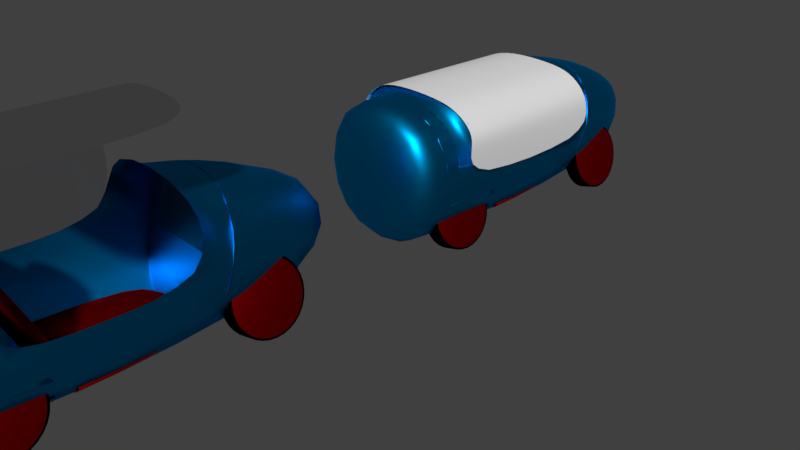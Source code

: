 # Source: capsule_1avecfauteuil.blend  (saved by Blender 2.79.0; exported with 4.5.12 LTS)
import bpy
from mathutils import Matrix  # noqa: F401  (used for matrix-valued properties, if any)

bpy.ops.wm.read_factory_settings(use_empty=True)
scene = bpy.context.scene
scene.name = 'Scene'

# ---- collections
col_collection_1 = bpy.data.collections.new('Collection 1'); scene.collection.children.link(col_collection_1)

# ---- materials (node trees are filled in below, after node groups)
mat_material_001 = bpy.data.materials.new('Material.001')
mat_material_001.alpha_threshold = 0.0
mat_material_001.diffuse_color = (0.008319, 0.4946, 0.8, 1.0)
mat_material_001.roughness = 0.5
mat_material = bpy.data.materials.new('Material')
mat_material.alpha_threshold = 0.0
mat_material.roughness = 0.5
mat_material_109 = bpy.data.materials.new('Material.109')
mat_material_109.alpha_threshold = 0.0
mat_material_109.diffuse_color = (0.0, 0.0, 0.0, 1.0)
mat_material_109.roughness = 0.5
mat_material_108 = bpy.data.materials.new('Material.108')
mat_material_108.alpha_threshold = 0.0
mat_material_108.diffuse_color = (0.0, 0.0, 0.0, 1.0)
mat_material_108.roughness = 0.5
mat_material_107 = bpy.data.materials.new('Material.107')
mat_material_107.alpha_threshold = 0.0
mat_material_107.diffuse_color = (0.0, 0.0, 0.0, 1.0)
mat_material_107.roughness = 0.5
mat_material_106 = bpy.data.materials.new('Material.106')
mat_material_106.alpha_threshold = 0.0
mat_material_106.diffuse_color = (0.0, 0.0, 0.0, 1.0)
mat_material_106.roughness = 0.5
mat_material_103 = bpy.data.materials.new('Material.103')
mat_material_103.alpha_threshold = 0.0
mat_material_103.diffuse_color = (1.0, 0.0, 0.001909, 1.0)
mat_material_103.specular_color = (1.0, 0.9492, 0.9587)
mat_material_103.roughness = 0.5
mat_material_101 = bpy.data.materials.new('Material.101')
mat_material_101.alpha_threshold = 0.0
mat_material_101.roughness = 0.5
mat_material_101.specular_intensity = 1.0
mat_material_009 = bpy.data.materials.new('Material.009')
mat_material_009.alpha_threshold = 0.0
mat_material_009.diffuse_color = (0.008319, 0.4946, 0.8, 1.0)
mat_material_009.roughness = 0.5
mat_material_012 = bpy.data.materials.new('Material.012')
mat_material_012.alpha_threshold = 0.0
mat_material_012.roughness = 0.5
mat_material_012.specular_intensity = 1.0
mat_material_008 = bpy.data.materials.new('Material.008')
mat_material_008.alpha_threshold = 0.0
mat_material_008.diffuse_color = (0.0, 0.0, 0.0, 1.0)
mat_material_008.roughness = 0.5
mat_material_007 = bpy.data.materials.new('Material.007')
mat_material_007.alpha_threshold = 0.0
mat_material_007.diffuse_color = (0.0, 0.0, 0.0, 1.0)
mat_material_007.roughness = 0.5
mat_material_006 = bpy.data.materials.new('Material.006')
mat_material_006.alpha_threshold = 0.0
mat_material_006.diffuse_color = (0.0, 0.0, 0.0, 1.0)
mat_material_006.roughness = 0.5
mat_material_005 = bpy.data.materials.new('Material.005')
mat_material_005.alpha_threshold = 0.0
mat_material_005.diffuse_color = (0.0, 0.0, 0.0, 1.0)
mat_material_005.roughness = 0.5
mat_material_004 = bpy.data.materials.new('Material.004')
mat_material_004.alpha_threshold = 0.0
mat_material_004.diffuse_color = (1.0, 0.0, 0.001909, 1.0)
mat_material_004.specular_color = (1.0, 0.9492, 0.9587)
mat_material_004.roughness = 0.5
mat_material_002 = bpy.data.materials.new('Material.002')
mat_material_002.alpha_threshold = 0.0
mat_material_002.roughness = 0.5

# ---- material node trees
mat_material_001.use_nodes = True; mat_material_001.node_tree.nodes.clear()
_N = mat_material_001.node_tree.nodes; _L = mat_material_001.node_tree.links
n0 = _N.new('ShaderNodeOutputMaterial'); n0.name = 'Material Output'; n0.location = (428, 259)
n1 = _N.new('ShaderNodeBsdfAnisotropic'); n1.name = 'Glossy BSDF.001'; n1.location = (-135, 134)
n1.distribution = 'GGX'
n1.inputs[0].default_value = (0.0, 0.3053, 0.8, 1.0)
n1.inputs[1].default_value = 0.4472
n2 = _N.new('ShaderNodeMixShader'); n2.name = 'Mix Shader'; n2.location = (109, 282)
n3 = _N.new('ShaderNodeLayerWeight'); n3.name = 'Layer Weight'; n3.location = (-117, 480)
n4 = _N.new('ShaderNodeBsdfAnisotropic'); n4.name = 'Glossy BSDF'; n4.location = (-125, 320)
n4.distribution = 'GGX'
n4.inputs[1].default_value = 0.4472
n5 = _N.new('ShaderNodeMix'); n5.name = 'Mix'; n5.location = (-414, 276)
n5.data_type = 'RGBA'
n5.inputs[0].default_value = 1.0
n5.inputs[6].default_value = (0.0, 0.01323, 0.5, 1.0)
n5.inputs[7].default_value = (0.0, 0.2356, 0.5, 1.0)
_L.new(n2.outputs[0], n0.inputs[0])
_L.new(n1.outputs[0], n2.inputs[2])
_L.new(n4.outputs[0], n2.inputs[1])
_L.new(n3.outputs[1], n2.inputs[0])
_L.new(n5.outputs[2], n4.inputs[0])
n0.is_active_output = True
mat_material.use_nodes = True; mat_material.node_tree.nodes.clear()
_N = mat_material.node_tree.nodes; _L = mat_material.node_tree.links
n0 = _N.new('ShaderNodeOutputMaterial'); n0.name = 'Material Output'; n0.location = (300, 300)
n1 = _N.new('ShaderNodeBsdfGlass'); n1.name = 'Glass BSDF'; n1.location = (10, 300)
n1.distribution = 'BECKMANN'
n1.inputs[0].default_value = (0.8, 0.8, 0.8, 1.0)
n1.inputs[1].default_value = 0.4472
n1.inputs[2].default_value = 1.45
_L.new(n1.outputs[0], n0.inputs[0])
n0.is_active_output = True
mat_material_103.use_nodes = True; mat_material_103.node_tree.nodes.clear()
_N = mat_material_103.node_tree.nodes; _L = mat_material_103.node_tree.links
n0 = _N.new('ShaderNodeOutputMaterial'); n0.name = 'Material Output'; n0.location = (300, 300)
n1 = _N.new('ShaderNodeLayerWeight'); n1.name = 'Layer Weight'; n1.location = (-123, 476)
n2 = _N.new('ShaderNodeMixShader'); n2.name = 'Mix Shader'; n2.location = (47, 253)
n3 = _N.new('ShaderNodeBsdfAnisotropic'); n3.name = 'Glossy BSDF'; n3.location = (-195, 283)
n3.distribution = 'GGX'
n3.inputs[1].default_value = 0.4472
n4 = _N.new('ShaderNodeBsdfAnisotropic'); n4.name = 'Glossy BSDF.001'; n4.location = (-183, 111)
n4.distribution = 'GGX'
n4.inputs[0].default_value = (1.0, 0.0, 0.0003677, 1.0)
n4.inputs[1].default_value = 0.4472
n5 = _N.new('ShaderNodeMix'); n5.name = 'Mix'; n5.location = (-459, 307)
n5.data_type = 'RGBA'
n5.inputs[6].default_value = (0.1056, 0.0, 0.001529, 1.0)
n5.inputs[7].default_value = (1.0, 0.0, 0.0, 1.0)
_L.new(n2.outputs[0], n0.inputs[0])
_L.new(n1.outputs[0], n2.inputs[0])
_L.new(n3.outputs[0], n2.inputs[1])
_L.new(n4.outputs[0], n2.inputs[2])
_L.new(n5.outputs[2], n3.inputs[0])
n0.is_active_output = True
mat_material_101.use_nodes = True; mat_material_101.node_tree.nodes.clear()
_N = mat_material_101.node_tree.nodes; _L = mat_material_101.node_tree.links
n0 = _N.new('ShaderNodeOutputMaterial'); n0.name = 'Material Output'; n0.location = (300, 300)
n1 = _N.new('ShaderNodeBsdfGlass'); n1.name = 'Glass BSDF'; n1.location = (10, 300)
n1.distribution = 'GGX'
n1.inputs[0].default_value = (0.8, 0.8, 0.8, 1.0)
n1.inputs[2].default_value = 1.417
_L.new(n1.outputs[0], n0.inputs[0])
n0.is_active_output = True
mat_material_009.use_nodes = True; mat_material_009.node_tree.nodes.clear()
_N = mat_material_009.node_tree.nodes; _L = mat_material_009.node_tree.links
n0 = _N.new('ShaderNodeOutputMaterial'); n0.name = 'Material Output'; n0.location = (428, 259)
n1 = _N.new('ShaderNodeBsdfAnisotropic'); n1.name = 'Glossy BSDF.001'; n1.location = (-135, 134)
n1.distribution = 'GGX'
n1.inputs[0].default_value = (0.0, 0.3053, 0.8, 1.0)
n1.inputs[1].default_value = 0.4472
n2 = _N.new('ShaderNodeMixShader'); n2.name = 'Mix Shader'; n2.location = (109, 282)
n3 = _N.new('ShaderNodeLayerWeight'); n3.name = 'Layer Weight'; n3.location = (-117, 480)
n4 = _N.new('ShaderNodeBsdfAnisotropic'); n4.name = 'Glossy BSDF'; n4.location = (-125, 320)
n4.distribution = 'GGX'
n4.inputs[1].default_value = 0.4472
n5 = _N.new('ShaderNodeMix'); n5.name = 'Mix'; n5.location = (-414, 276)
n5.data_type = 'RGBA'
n5.inputs[0].default_value = 1.0
n5.inputs[6].default_value = (0.0, 0.01323, 0.5, 1.0)
n5.inputs[7].default_value = (0.0, 0.2356, 0.5, 1.0)
_L.new(n2.outputs[0], n0.inputs[0])
_L.new(n1.outputs[0], n2.inputs[2])
_L.new(n4.outputs[0], n2.inputs[1])
_L.new(n3.outputs[1], n2.inputs[0])
_L.new(n5.outputs[2], n4.inputs[0])
n0.is_active_output = True
mat_material_004.use_nodes = True; mat_material_004.node_tree.nodes.clear()
_N = mat_material_004.node_tree.nodes; _L = mat_material_004.node_tree.links
n0 = _N.new('ShaderNodeOutputMaterial'); n0.name = 'Material Output'; n0.location = (300, 300)
n1 = _N.new('ShaderNodeLayerWeight'); n1.name = 'Layer Weight'; n1.location = (-123, 476)
n2 = _N.new('ShaderNodeMixShader'); n2.name = 'Mix Shader'; n2.location = (47, 253)
n3 = _N.new('ShaderNodeBsdfAnisotropic'); n3.name = 'Glossy BSDF'; n3.location = (-195, 283)
n3.distribution = 'GGX'
n3.inputs[1].default_value = 0.4472
n4 = _N.new('ShaderNodeBsdfAnisotropic'); n4.name = 'Glossy BSDF.001'; n4.location = (-183, 111)
n4.distribution = 'GGX'
n4.inputs[0].default_value = (1.0, 0.0, 0.0003677, 1.0)
n4.inputs[1].default_value = 0.4472
n5 = _N.new('ShaderNodeMix'); n5.name = 'Mix'; n5.location = (-459, 307)
n5.data_type = 'RGBA'
n5.inputs[6].default_value = (0.1056, 0.0, 0.001529, 1.0)
n5.inputs[7].default_value = (1.0, 0.0, 0.0, 1.0)
_L.new(n2.outputs[0], n0.inputs[0])
_L.new(n1.outputs[0], n2.inputs[0])
_L.new(n3.outputs[0], n2.inputs[1])
_L.new(n4.outputs[0], n2.inputs[2])
_L.new(n5.outputs[2], n3.inputs[0])
n0.is_active_output = True
mat_material_002.use_nodes = True; mat_material_002.node_tree.nodes.clear()
_N = mat_material_002.node_tree.nodes; _L = mat_material_002.node_tree.links
n0 = _N.new('ShaderNodeOutputMaterial'); n0.name = 'Material Output'; n0.location = (300, 300)
n1 = _N.new('ShaderNodeBsdfGlass'); n1.name = 'Glass BSDF'; n1.location = (10, 300)
n1.distribution = 'BECKMANN'
n1.inputs[0].default_value = (0.8, 0.8, 0.8, 1.0)
n1.inputs[1].default_value = 0.4472
n1.inputs[2].default_value = 1.45
_L.new(n1.outputs[0], n0.inputs[0])
n0.is_active_output = True

# ---- world
world_world = bpy.data.worlds.new('World'); scene.world = world_world
world_world.use_nodes = True; world_world.node_tree.nodes.clear()
_N = world_world.node_tree.nodes; _L = world_world.node_tree.links
n0 = _N.new('ShaderNodeOutputWorld'); n0.name = 'World Output'; n0.location = (300, 300)
n1 = _N.new('ShaderNodeBackground'); n1.name = 'Background'; n1.location = (10, 300)
n1.inputs[0].default_value = (0.05088, 0.05088, 0.05088, 1.0)
_L.new(n1.outputs[0], n0.inputs[0])
n0.is_active_output = True
world_world.color = (0.05088, 0.05088, 0.05088)
world_world.use_sun_shadow = False
world_world.sun_shadow_jitter_overblur = 0.0
world_world.cycles.sampling_method = 'MANUAL'

# ---- cameras
cam_camera = bpy.data.cameras.new('Camera')
cam_camera.clip_end = 100.0
cam_camera.lens = 35.0
cam_camera.sensor_width = 32.0
cam_camera.sensor_height = 18.0
cam_camera.ortho_scale = 7.314
cam_camera.dof.focus_distance = 0.0

# ---- meshes
me_cube_001 = bpy.data.meshes.new('Cube.001')
me_cube_001.from_pydata([(-1.0, 0.8254, -1.0), (1.0, 0.8254, -1.0), (-1.0, -1.0, -1.0), (-1.0, -1.0, 1.0), (1.0, -1.0, -1.0), (1.0, -1.0, 1.0), (0.765, 4.278, 0.5204), (0.765, 4.278, -1.01), (-0.765, 4.278, 0.5204), (-0.765, 4.278, -1.01), (-1.0, -0.5617, 1.0), (1.0, -0.5617, 1.0), (-1.0, -0.5617, -1.0), (1.0, -0.5617, -1.0), (1.0, 0.8254, 0.1319), (1.0, -0.1075, 1.0), (-1.0, 0.8254, 0.08561), (-1.009, 2.043, 1.003), (-1.023, -0.09794, 0.9734), (1.0, 2.02, 1.0), (1.0, 2.02, 0.1139), (1.0, -0.109, 0.1378), (-1.0, 2.046, 0.1014), (-1.0, -0.1027, 0.1079), (1.0, 2.02, 1.0), (-1.009, 2.043, 1.003)], [], [(13, 4, 5, 11), (12, 10, 3, 2), (11, 5, 3, 10), (7, 9, 0, 1), (13, 12, 2, 4), (4, 2, 3, 5), (9, 7, 6, 8), (24, 19, 17, 25), (9, 8, 25, 17, 22, 16, 0), (7, 1, 14, 20, 19, 24, 6), (1, 0, 12, 13), (0, 16, 23, 18, 10, 12), (1, 13, 11, 15, 21, 14), (18, 15, 11, 10), (6, 24, 25, 8)])
me_cube_001.polygons.foreach_set('use_smooth', [True] * 15)
_uv = me_cube_001.uv_layers.new(name='UVMap')
_uv.uv.foreach_set('vector', [0.0, 0.0, 0.0, 0.0, 0.0, 0.0, 0.0, 0.0, 0.0, 0.0, 0.0, 0.0, 0.0, 0.0, 0.0, 0.0, 0.0, 0.0, 0.0, 0.0, 0.0, 0.0, 0.0, 0.0, 0.0, 0.0, 0.0, 0.0, 0.0, 0.0, 0.0, 0.0, 0.0, 0.0, 0.0, 0.0, 0.0, 0.0, 0.0, 0.0, 0.0, 0.0, 0.0, 0.0, 0.0, 0.0, 0.0, 0.0, 0.0, 0.0, 0.0, 0.0, 0.0, 0.0, 0.0, 0.0, 0.0, 0.0, 0.0, 0.0, 0.0, 0.0, 0.0, 0.0, 0.0, 0.0, 0.0, 0.0, 0.0, 0.0, 0.0, 0.0, 0.0, 0.0, 0.0, 0.0, 0.0, 0.0, 0.0, 0.0, 0.0, 0.0, 0.0, 0.0, 0.0, 0.0, 0.0, 0.0, 0.0, 0.0, 0.0, 0.0, 0.0, 0.0, 0.0, 0.0, 0.0, 0.0, 0.0, 0.0, 0.0, 0.0, 0.0, 0.0, 0.0, 0.0, 0.0, 0.0, 0.0, 0.0, 0.0, 0.0, 0.0, 0.0, 0.0, 0.0, 0.0, 0.0, 0.0, 0.0, 0.0, 0.0, 0.0, 0.0, 0.0, 0.0, 0.0, 0.0, 0.0, 0.0, 0.0, 0.0, 0.0, 0.0, 0.0, 0.0, 0.0, 0.0, 0.0, 0.0])
me_cube_001.materials.append(mat_material_001)
me_cube_001.use_remesh_preserve_volume = False
me_cube_001.use_remesh_preserve_attributes = False
me_cube_001.use_mirror_vertex_groups = False
me_cube_001.update()
me_cube_003 = bpy.data.meshes.new('Cube.003')
me_cube_003.from_pydata([(-1.0, -1.0, -1.0), (-1.0, -1.0, 1.0), (-1.0, 1.0, -1.0), (-1.0, 1.0, 1.0), (1.0, -1.0, -1.0), (1.0, -1.0, 1.0), (1.0, 1.0, -1.0), (1.0, 1.0, 1.0)], [], [(0, 1, 3, 2), (2, 3, 7, 6), (6, 7, 5, 4), (4, 5, 1, 0), (2, 6, 4, 0), (7, 3, 1, 5)])
me_cube_003.materials.append(mat_material)
me_cube_003.use_remesh_preserve_volume = False
me_cube_003.use_remesh_preserve_attributes = False
me_cube_003.use_mirror_vertex_groups = False
me_cube_003.update()
me_cylinder_001 = bpy.data.meshes.new('Cylinder.001')
me_cylinder_001.from_pydata([(-0.008018, 0.9251, 0.9667), (-0.01452, 0.9633, 1.01), (0.3953, 0.8881, 0.981), (0.3821, 0.9262, 1.005), (0.7069, 0.7205, 0.9527), (0.7662, 0.7463, 1.008), (0.9237, 0.3961, 0.9527), (0.9938, 0.425, 0.9914), (0.9998, 0.01337, 0.9527), (1.109, 0.01692, 1.007), (0.9237, -0.3693, 0.9527), (1.026, -0.3956, 0.9621), (0.7069, -0.6756, 0.8832), (0.8429, -0.8477, 0.9468), (0.3825, -0.9105, 0.9527), (0.4104, -1.006, 0.9567), (-0.000214, -0.9866, 0.9527), (1.51e-07, -1.0, 1.0), (-0.3829, -0.9105, 0.9527), (-0.4981, -1.042, 1.025), (-0.7073, -0.6937, 0.9527), (-0.8132, -0.7928, 0.988), (-0.9241, -0.3693, 0.9527), (-0.9711, -0.3942, 0.9739), (-1.0, 0.01337, 0.9527), (-1.035, -0.0008703, 0.9788), (-0.9241, 0.3961, 0.9527), (-0.9479, 0.3843, 0.9853), (-0.7073, 0.7205, 0.9527), (-0.7196, 0.7314, 0.992), (-0.388, 0.8717, 0.9706), (-0.3884, 0.9063, 1.005), (-0.5347, -0.8091, 0.9527), (-0.6913, -0.9926, 1.002), (-0.8353, -0.5387, 0.9516), (-0.9116, -0.6013, 0.9806), (-0.9744, -0.1945, 0.9536), (-1.013, -0.2117, 0.9774), (-0.9667, 0.2232, 0.9475), (-0.9957, 0.2102, 0.9769), (-0.8224, 0.5906, 0.9425), (-0.8402, 0.5907, 0.9785), (-0.5493, 0.827, 0.9552), (-0.5555, 0.8501, 0.992), (-0.2185, 0.9232, 0.9573), (-0.2204, 0.9417, 1.0), (0.1974, 0.9372, 0.9695), (0.1891, 0.9579, 1.007), (0.5813, 0.8252, 0.9675), (0.6098, 0.846, 0.9981), (0.8201, 0.5489, 0.9613), (0.9076, 0.5892, 1.012), (0.9705, 0.2224, 0.9556), (1.057, 0.2357, 0.9915), (0.9737, -0.1997, 0.9592), (1.073, -0.2077, 0.9846), (0.8151, -0.5226, 0.9179), (0.9376, -0.6261, 0.9581), (-0.2336, -1.102, 0.9394), (-0.2543, -1.131, 0.9853)], [], [(46, 47, 3, 2), (48, 49, 5, 4), (50, 51, 7, 6), (52, 53, 9, 8), (54, 55, 11, 10), (56, 57, 13, 12), (12, 13, 15, 14), (14, 15, 17, 16), (58, 59, 19, 18), (32, 33, 21, 20), (34, 35, 23, 22), (36, 37, 25, 24), (38, 39, 27, 26), (40, 41, 29, 28), (3, 47, 1, 45, 31, 43, 29, 41, 27, 39, 25, 37, 23, 35, 21, 33, 19, 59, 17, 15, 13, 57, 11, 55, 9, 53, 7, 51, 5, 49), (42, 43, 31, 30), (44, 45, 1, 0), (0, 46, 2, 48, 4, 50, 6, 52, 8, 54, 10, 56, 12, 14, 16, 58, 18, 32, 20, 34, 22, 36, 24, 38, 26, 40, 28, 42, 30, 44), (18, 19, 33, 32), (20, 21, 35, 34), (22, 23, 37, 36), (24, 25, 39, 38), (26, 27, 41, 40), (28, 29, 43, 42), (30, 31, 45, 44), (0, 1, 47, 46), (2, 3, 49, 48), (4, 5, 51, 50), (6, 7, 53, 52), (8, 9, 55, 54), (10, 11, 57, 56), (16, 17, 59, 58)])
me_cylinder_001.materials.append(mat_material_001)
me_cylinder_001.use_remesh_preserve_volume = False
me_cylinder_001.use_remesh_preserve_attributes = False
me_cylinder_001.use_mirror_vertex_groups = False
me_cylinder_001.update()
me_cube = bpy.data.meshes.new('Cube')
me_cube.from_pydata([(-5.843, 1.334, -1.456), (-6.662, -0.9622, 1.197), (-5.822, -0.9622, 1.197), (-6.878, 0.3738, 1.197), (-1.921, -0.9622, 1.197), (-1.704, 0.309, 1.197), (-6.124, -0.9622, -0.1626), (-6.665, 1.153, -0.3814), (-1.913, 1.263, -0.3687), (-1.905, -0.963, -0.1556), (-6.264, 1.368, -1.125), (-6.264, 0.5577, 1.197), (-6.264, -0.9622, -0.8034), (-6.264, -0.9622, 1.197), (-6.28, -0.9622, -0.1626), (-6.454, 1.236, -0.844), (-2.324, 0.5577, 1.197), (-2.324, -0.9622, -0.8034), (-2.106, 1.295, -0.7737), (-2.324, 1.368, -1.125), (-2.324, -0.9622, 1.197), (-2.34, -0.9622, -0.1626), (-5.838, -0.9622, -0.1626), (-5.822, 0.5577, 1.197), (-5.822, -0.9622, -0.8034), (-5.899, 1.215, -0.5452), (-2.717, -0.9622, -0.1626), (-2.7, -0.9622, 1.197), (-2.755, 1.4, -1.51), (-2.7, 0.5577, 1.197), (-2.7, -0.9622, -0.8034), (-2.721, 1.263, -0.3926)], [], [(6, 1, 3, 7), (18, 16, 5, 8), (8, 5, 4, 9), (14, 13, 1, 6), (11, 3, 1, 13), (15, 11, 23, 25), (10, 15, 25, 0), (10, 0, 24, 12), (24, 22, 14, 12), (23, 11, 13, 2), (26, 27, 2, 22), (22, 2, 13, 14), (7, 3, 11, 15), (9, 4, 20, 21), (5, 16, 20, 4), (28, 31, 18, 19), (28, 19, 17, 30), (31, 29, 16, 18), (29, 23, 2, 27), (30, 26, 22, 24), (17, 21, 26, 30), (16, 29, 27, 20), (25, 23, 29, 31), (0, 28, 30, 24), (0, 25, 31, 28), (21, 20, 27, 26)])
me_cube.polygons.foreach_set('use_smooth', [True] * 26)
me_cube.materials.append(mat_material_001)
me_cube.use_remesh_preserve_volume = False
me_cube.use_remesh_preserve_attributes = False
me_cube.use_mirror_vertex_groups = False
me_cube.update()
me_cylinder = bpy.data.meshes.new('Cylinder')
me_cylinder.from_pydata([(0.0, 1.0, -1.0), (0.0, 0.9828, -0.7782), (0.4659, 0.9383, -0.905), (0.4158, 0.929, -0.6948), (0.7867, 0.7522, -0.9258), (0.77, 0.7323, -0.7214), (1.004, 0.4042, -0.9462), (0.9842, 0.414, -0.7161), (1.058, 0.0003216, -0.9746), (1.058, 0.0003216, -0.7531), (0.9239, -0.3827, -1.0), (0.9239, -0.3827, -0.7784), (0.7071, -0.7071, -1.0), (0.7071, -0.7071, -0.7784), (0.3827, -0.9239, -1.0), (0.3827, -0.9239, -0.7784), (1.51e-07, -1.0, -1.0), (1.51e-07, -1.0, -0.7784), (-0.3827, -0.9239, -1.0), (-0.3827, -0.9239, -0.7784), (-0.7071, -0.7071, -1.0), (-0.7071, -0.7071, -0.7784), (-0.9239, -0.3827, -1.0), (-0.9239, -0.3827, -0.7784), (-1.0, 1.192e-08, -1.0), (-1.0, 1.192e-08, -0.7784), (-0.9425, 0.3878, -0.9948), (-0.9239, 0.3827, -0.7784), (-0.7493, 0.7364, -0.9809), (-0.7071, 0.7071, -0.7784), (-0.4151, 0.9389, -0.9902), (-0.3827, 0.9239, -0.7784), (0.0, 1.0, -1.0), (0.4659, 0.9282, -0.9049), (0.7867, 0.7522, -0.9258), (1.006, 0.4042, -0.9462), (1.058, 0.0003216, -0.9746), (0.9239, -0.3827, -1.0), (0.7071, -0.7071, -1.0), (0.3827, -0.9239, -1.0), (1.51e-07, -1.0, -1.0), (-0.3827, -0.9239, -1.0), (-0.7071, -0.7071, -1.0), (-0.9239, -0.3827, -1.0), (-1.0, 1.192e-08, -1.0), (-0.9425, 0.3878, -0.9948), (-0.7493, 0.7364, -0.9809), (-0.4151, 0.9389, -0.9902), (0.9123, 0.5944, -0.9162), (0.894, 0.5893, -0.6989), (0.9133, 0.5944, -0.9162), (0.6405, 0.8593, -0.9009), (0.608, 0.8476, -0.6937), (0.6307, 0.8632, -0.8999), (0.2362, 0.9954, -0.9382), (0.2112, 0.9554, -0.7219), (0.2362, 0.9954, -0.9382), (-0.2134, 0.9933, -0.9852), (-0.197, 0.9522, -0.7682), (-0.2134, 0.9933, -0.9852), (-0.6044, 0.8552, -0.9762), (-0.5669, 0.8328, -0.7692), (-0.6044, 0.8552, -0.9762), (-0.8595, 0.5815, -0.9849), (-0.8289, 0.5641, -0.7756), (-0.8595, 0.5815, -0.9849), (1.053, 0.253, -0.9364), (1.04, 0.2591, -0.7095), (1.038, 0.253, -0.9364), (-0.9764, 0.2517, -0.9968), (-0.9648, 0.2485, -0.7784), (-0.9764, 0.2517, -0.9968)], [], [(56, 55, 3, 33), (53, 52, 5, 34), (50, 49, 7, 35), (68, 67, 9, 36), (36, 9, 11, 37), (37, 11, 13, 38), (38, 13, 15, 39), (39, 15, 17, 40), (40, 17, 19, 41), (41, 19, 21, 42), (42, 21, 23, 43), (43, 23, 25, 44), (71, 70, 27, 45), (65, 64, 29, 46), (3, 55, 1, 58, 31, 61, 29, 64, 27, 70, 25, 23, 21, 19, 17, 15, 13, 11, 9, 67, 7, 49, 5, 52), (62, 61, 31, 47), (59, 58, 1, 32), (0, 54, 2, 51, 4, 48, 6, 66, 8, 10, 12, 14, 16, 18, 20, 22, 24, 69, 26, 63, 28, 60, 30, 57), (57, 59, 32, 0), (60, 62, 47, 30), (63, 65, 46, 28), (69, 71, 45, 26), (22, 43, 44, 24), (20, 42, 43, 22), (18, 41, 42, 20), (16, 40, 41, 18), (14, 39, 40, 16), (12, 38, 39, 14), (10, 37, 38, 12), (8, 36, 37, 10), (66, 68, 36, 8), (48, 50, 35, 6), (51, 53, 34, 4), (54, 56, 33, 2), (4, 34, 50, 48), (34, 5, 49, 50), (2, 33, 53, 51), (33, 3, 52, 53), (0, 32, 56, 54), (32, 1, 55, 56), (30, 47, 59, 57), (47, 31, 58, 59), (28, 46, 62, 60), (46, 29, 61, 62), (26, 45, 65, 63), (45, 27, 64, 65), (6, 35, 68, 66), (35, 7, 67, 68), (24, 44, 71, 69), (44, 25, 70, 71)])
me_cylinder.materials.append(mat_material_001)
me_cylinder.use_remesh_preserve_volume = False
me_cylinder.use_remesh_preserve_attributes = False
me_cylinder.use_mirror_vertex_groups = False
me_cylinder.update()
me_cylinder_087 = bpy.data.meshes.new('Cylinder.087')
me_cylinder_087.from_pydata([(1.192e-06, 1.0, -1.0), (1.192e-06, 1.0, 1.0), (0.1951, 0.9808, -1.0), (0.1951, 0.9808, 1.0), (0.3827, 0.9239, -1.0), (0.3827, 0.9239, 1.0), (0.5556, 0.8315, -1.0), (0.5556, 0.8315, 1.0), (0.7071, 0.7071, -1.0), (0.7071, 0.7071, 1.0), (0.8315, 0.5556, -1.0), (0.8315, 0.5556, 1.0), (0.9239, 0.3827, -1.0), (0.9239, 0.3827, 1.0), (0.9808, 0.1951, -1.0), (0.9808, 0.1951, 1.0), (1.0, -1.192e-07, -1.0), (1.0, -1.192e-07, 1.0), (0.9808, -0.1951, -1.0), (0.9808, -0.1951, 1.0), (0.9239, -0.3827, -1.0), (0.9239, -0.3827, 1.0), (0.8315, -0.5556, -1.0), (0.8315, -0.5556, 1.0), (0.7071, -0.7071, -1.0), (0.7071, -0.7071, 1.0), (0.5556, -0.8315, -1.0), (0.5556, -0.8315, 1.0), (0.3827, -0.9239, -1.0), (0.3827, -0.9239, 1.0), (0.1951, -0.9808, -1.0), (0.1951, -0.9808, 1.0), (1.192e-06, -1.0, -1.0), (1.192e-06, -1.0, 1.0), (-0.1951, -0.9808, -1.0), (-0.1951, -0.9808, 1.0), (-0.3827, -0.9239, -1.0), (-0.3827, -0.9239, 1.0), (-0.5556, -0.8315, -1.0), (-0.5556, -0.8315, 1.0), (-0.7071, -0.7071, -1.0), (-0.7071, -0.7071, 1.0), (-0.8315, -0.5556, -1.0), (-0.8315, -0.5556, 1.0), (-0.9239, -0.3827, -1.0), (-0.9239, -0.3827, 1.0), (-0.9808, -0.1951, -1.0), (-0.9808, -0.1951, 1.0), (-1.0, 8.345e-07, -1.0), (-1.0, 8.345e-07, 1.0), (-0.9808, 0.1951, -1.0), (-0.9808, 0.1951, 1.0), (-0.9239, 0.3827, -1.0), (-0.9239, 0.3827, 1.0), (-0.8315, 0.5556, -1.0), (-0.8315, 0.5556, 1.0), (-0.7071, 0.7071, -1.0), (-0.7071, 0.7071, 1.0), (-0.5556, 0.8315, -1.0), (-0.5556, 0.8315, 1.0), (-0.3827, 0.9239, -1.0), (-0.3827, 0.9239, 1.0), (-0.1951, 0.9808, -1.0), (-0.1951, 0.9808, 1.0)], [], [(0, 1, 3, 2), (2, 3, 5, 4), (4, 5, 7, 6), (6, 7, 9, 8), (8, 9, 11, 10), (10, 11, 13, 12), (12, 13, 15, 14), (14, 15, 17, 16), (16, 17, 19, 18), (18, 19, 21, 20), (20, 21, 23, 22), (22, 23, 25, 24), (24, 25, 27, 26), (26, 27, 29, 28), (28, 29, 31, 30), (30, 31, 33, 32), (32, 33, 35, 34), (34, 35, 37, 36), (36, 37, 39, 38), (38, 39, 41, 40), (40, 41, 43, 42), (42, 43, 45, 44), (44, 45, 47, 46), (46, 47, 49, 48), (48, 49, 51, 50), (50, 51, 53, 52), (52, 53, 55, 54), (54, 55, 57, 56), (56, 57, 59, 58), (58, 59, 61, 60), (3, 1, 63, 61, 59, 57, 55, 53, 51, 49, 47, 45, 43, 41, 39, 37, 35, 33, 31, 29, 27, 25, 23, 21, 19, 17, 15, 13, 11, 9, 7, 5), (60, 61, 63, 62), (62, 63, 1, 0), (0, 2, 4, 6, 8, 10, 12, 14, 16, 18, 20, 22, 24, 26, 28, 30, 32, 34, 36, 38, 40, 42, 44, 46, 48, 50, 52, 54, 56, 58, 60, 62)])
me_cylinder_087.polygons.foreach_set('use_smooth', [True] * 34)
me_cylinder_087.materials.append(mat_material_109)
me_cylinder_087.use_remesh_preserve_volume = False
me_cylinder_087.use_remesh_preserve_attributes = False
me_cylinder_087.use_mirror_vertex_groups = False
me_cylinder_087.update()
me_cylinder_086 = bpy.data.meshes.new('Cylinder.086')
me_cylinder_086.from_pydata([(1.192e-06, 1.0, -1.0), (1.192e-06, 1.0, 1.0), (0.1951, 0.9808, -1.0), (0.1951, 0.9808, 1.0), (0.3827, 0.9239, -1.0), (0.3827, 0.9239, 1.0), (0.5556, 0.8315, -1.0), (0.5556, 0.8315, 1.0), (0.7071, 0.7071, -1.0), (0.7071, 0.7071, 1.0), (0.8315, 0.5556, -1.0), (0.8315, 0.5556, 1.0), (0.9239, 0.3827, -1.0), (0.9239, 0.3827, 1.0), (0.9808, 0.1951, -1.0), (0.9808, 0.1951, 1.0), (1.0, -1.192e-07, -1.0), (1.0, -1.192e-07, 1.0), (0.9808, -0.1951, -1.0), (0.9808, -0.1951, 1.0), (0.9239, -0.3827, -1.0), (0.9239, -0.3827, 1.0), (0.8315, -0.5556, -1.0), (0.8315, -0.5556, 1.0), (0.7071, -0.7071, -1.0), (0.7071, -0.7071, 1.0), (0.5556, -0.8315, -1.0), (0.5556, -0.8315, 1.0), (0.3827, -0.9239, -1.0), (0.3827, -0.9239, 1.0), (0.1951, -0.9808, -1.0), (0.1951, -0.9808, 1.0), (1.192e-06, -1.0, -1.0), (1.192e-06, -1.0, 1.0), (-0.1951, -0.9808, -1.0), (-0.1951, -0.9808, 1.0), (-0.3827, -0.9239, -1.0), (-0.3827, -0.9239, 1.0), (-0.5556, -0.8315, -1.0), (-0.5556, -0.8315, 1.0), (-0.7071, -0.7071, -1.0), (-0.7071, -0.7071, 1.0), (-0.8315, -0.5556, -1.0), (-0.8315, -0.5556, 1.0), (-0.9239, -0.3827, -1.0), (-0.9239, -0.3827, 1.0), (-0.9808, -0.1951, -1.0), (-0.9808, -0.1951, 1.0), (-1.0, 8.345e-07, -1.0), (-1.0, 8.345e-07, 1.0), (-0.9808, 0.1951, -1.0), (-0.9808, 0.1951, 1.0), (-0.9239, 0.3827, -1.0), (-0.9239, 0.3827, 1.0), (-0.8315, 0.5556, -1.0), (-0.8315, 0.5556, 1.0), (-0.7071, 0.7071, -1.0), (-0.7071, 0.7071, 1.0), (-0.5556, 0.8315, -1.0), (-0.5556, 0.8315, 1.0), (-0.3827, 0.9239, -1.0), (-0.3827, 0.9239, 1.0), (-0.1951, 0.9808, -1.0), (-0.1951, 0.9808, 1.0)], [], [(0, 1, 3, 2), (2, 3, 5, 4), (4, 5, 7, 6), (6, 7, 9, 8), (8, 9, 11, 10), (10, 11, 13, 12), (12, 13, 15, 14), (14, 15, 17, 16), (16, 17, 19, 18), (18, 19, 21, 20), (20, 21, 23, 22), (22, 23, 25, 24), (24, 25, 27, 26), (26, 27, 29, 28), (28, 29, 31, 30), (30, 31, 33, 32), (32, 33, 35, 34), (34, 35, 37, 36), (36, 37, 39, 38), (38, 39, 41, 40), (40, 41, 43, 42), (42, 43, 45, 44), (44, 45, 47, 46), (46, 47, 49, 48), (48, 49, 51, 50), (50, 51, 53, 52), (52, 53, 55, 54), (54, 55, 57, 56), (56, 57, 59, 58), (58, 59, 61, 60), (3, 1, 63, 61, 59, 57, 55, 53, 51, 49, 47, 45, 43, 41, 39, 37, 35, 33, 31, 29, 27, 25, 23, 21, 19, 17, 15, 13, 11, 9, 7, 5), (60, 61, 63, 62), (62, 63, 1, 0), (0, 2, 4, 6, 8, 10, 12, 14, 16, 18, 20, 22, 24, 26, 28, 30, 32, 34, 36, 38, 40, 42, 44, 46, 48, 50, 52, 54, 56, 58, 60, 62)])
me_cylinder_086.polygons.foreach_set('use_smooth', [True] * 34)
me_cylinder_086.materials.append(mat_material_108)
me_cylinder_086.use_remesh_preserve_volume = False
me_cylinder_086.use_remesh_preserve_attributes = False
me_cylinder_086.use_mirror_vertex_groups = False
me_cylinder_086.update()
me_cylinder_085 = bpy.data.meshes.new('Cylinder.085')
me_cylinder_085.from_pydata([(1.192e-06, 1.0, -1.0), (1.192e-06, 1.0, 1.0), (0.1951, 0.9808, -1.0), (0.1951, 0.9808, 1.0), (0.3827, 0.9239, -1.0), (0.3827, 0.9239, 1.0), (0.5556, 0.8315, -1.0), (0.5556, 0.8315, 1.0), (0.7071, 0.7071, -1.0), (0.7071, 0.7071, 1.0), (0.8315, 0.5556, -1.0), (0.8315, 0.5556, 1.0), (0.9239, 0.3827, -1.0), (0.9239, 0.3827, 1.0), (0.9808, 0.1951, -1.0), (0.9808, 0.1951, 1.0), (1.0, -1.192e-07, -1.0), (1.0, -1.192e-07, 1.0), (0.9808, -0.1951, -1.0), (0.9808, -0.1951, 1.0), (0.9239, -0.3827, -1.0), (0.9239, -0.3827, 1.0), (0.8315, -0.5556, -1.0), (0.8315, -0.5556, 1.0), (0.7071, -0.7071, -1.0), (0.7071, -0.7071, 1.0), (0.5556, -0.8315, -1.0), (0.5556, -0.8315, 1.0), (0.3827, -0.9239, -1.0), (0.3827, -0.9239, 1.0), (0.1951, -0.9808, -1.0), (0.1951, -0.9808, 1.0), (1.192e-06, -1.0, -1.0), (1.192e-06, -1.0, 1.0), (-0.1951, -0.9808, -1.0), (-0.1951, -0.9808, 1.0), (-0.3827, -0.9239, -1.0), (-0.3827, -0.9239, 1.0), (-0.5556, -0.8315, -1.0), (-0.5556, -0.8315, 1.0), (-0.7071, -0.7071, -1.0), (-0.7071, -0.7071, 1.0), (-0.8315, -0.5556, -1.0), (-0.8315, -0.5556, 1.0), (-0.9239, -0.3827, -1.0), (-0.9239, -0.3827, 1.0), (-0.9808, -0.1951, -1.0), (-0.9808, -0.1951, 1.0), (-1.0, 8.345e-07, -1.0), (-1.0, 8.345e-07, 1.0), (-0.9808, 0.1951, -1.0), (-0.9808, 0.1951, 1.0), (-0.9239, 0.3827, -1.0), (-0.9239, 0.3827, 1.0), (-0.8315, 0.5556, -1.0), (-0.8315, 0.5556, 1.0), (-0.7071, 0.7071, -1.0), (-0.7071, 0.7071, 1.0), (-0.5556, 0.8315, -1.0), (-0.5556, 0.8315, 1.0), (-0.3827, 0.9239, -1.0), (-0.3827, 0.9239, 1.0), (-0.1951, 0.9808, -1.0), (-0.1951, 0.9808, 1.0)], [], [(0, 1, 3, 2), (2, 3, 5, 4), (4, 5, 7, 6), (6, 7, 9, 8), (8, 9, 11, 10), (10, 11, 13, 12), (12, 13, 15, 14), (14, 15, 17, 16), (16, 17, 19, 18), (18, 19, 21, 20), (20, 21, 23, 22), (22, 23, 25, 24), (24, 25, 27, 26), (26, 27, 29, 28), (28, 29, 31, 30), (30, 31, 33, 32), (32, 33, 35, 34), (34, 35, 37, 36), (36, 37, 39, 38), (38, 39, 41, 40), (40, 41, 43, 42), (42, 43, 45, 44), (44, 45, 47, 46), (46, 47, 49, 48), (48, 49, 51, 50), (50, 51, 53, 52), (52, 53, 55, 54), (54, 55, 57, 56), (56, 57, 59, 58), (58, 59, 61, 60), (3, 1, 63, 61, 59, 57, 55, 53, 51, 49, 47, 45, 43, 41, 39, 37, 35, 33, 31, 29, 27, 25, 23, 21, 19, 17, 15, 13, 11, 9, 7, 5), (60, 61, 63, 62), (62, 63, 1, 0), (0, 2, 4, 6, 8, 10, 12, 14, 16, 18, 20, 22, 24, 26, 28, 30, 32, 34, 36, 38, 40, 42, 44, 46, 48, 50, 52, 54, 56, 58, 60, 62)])
me_cylinder_085.polygons.foreach_set('use_smooth', [True] * 34)
me_cylinder_085.materials.append(mat_material_107)
me_cylinder_085.use_remesh_preserve_volume = False
me_cylinder_085.use_remesh_preserve_attributes = False
me_cylinder_085.use_mirror_vertex_groups = False
me_cylinder_085.update()
me_cylinder_084 = bpy.data.meshes.new('Cylinder.084')
me_cylinder_084.from_pydata([(1.192e-06, 1.0, -1.0), (1.192e-06, 1.0, 1.0), (0.1951, 0.9808, -1.0), (0.1951, 0.9808, 1.0), (0.3827, 0.9239, -1.0), (0.3827, 0.9239, 1.0), (0.5556, 0.8315, -1.0), (0.5556, 0.8315, 1.0), (0.7071, 0.7071, -1.0), (0.7071, 0.7071, 1.0), (0.8315, 0.5556, -1.0), (0.8315, 0.5556, 1.0), (0.9239, 0.3827, -1.0), (0.9239, 0.3827, 1.0), (0.9808, 0.1951, -1.0), (0.9808, 0.1951, 1.0), (1.0, -1.192e-07, -1.0), (1.0, -1.192e-07, 1.0), (0.9808, -0.1951, -1.0), (0.9808, -0.1951, 1.0), (0.9239, -0.3827, -1.0), (0.9239, -0.3827, 1.0), (0.8315, -0.5556, -1.0), (0.8315, -0.5556, 1.0), (0.7071, -0.7071, -1.0), (0.7071, -0.7071, 1.0), (0.5556, -0.8315, -1.0), (0.5556, -0.8315, 1.0), (0.3827, -0.9239, -1.0), (0.3827, -0.9239, 1.0), (0.1951, -0.9808, -1.0), (0.1951, -0.9808, 1.0), (1.192e-06, -1.0, -1.0), (1.192e-06, -1.0, 1.0), (-0.1951, -0.9808, -1.0), (-0.1951, -0.9808, 1.0), (-0.3827, -0.9239, -1.0), (-0.3827, -0.9239, 1.0), (-0.5556, -0.8315, -1.0), (-0.5556, -0.8315, 1.0), (-0.7071, -0.7071, -1.0), (-0.7071, -0.7071, 1.0), (-0.8315, -0.5556, -1.0), (-0.8315, -0.5556, 1.0), (-0.9239, -0.3827, -1.0), (-0.9239, -0.3827, 1.0), (-0.9808, -0.1951, -1.0), (-0.9808, -0.1951, 1.0), (-1.0, 8.345e-07, -1.0), (-1.0, 8.345e-07, 1.0), (-0.9808, 0.1951, -1.0), (-0.9808, 0.1951, 1.0), (-0.9239, 0.3827, -1.0), (-0.9239, 0.3827, 1.0), (-0.8315, 0.5556, -1.0), (-0.8315, 0.5556, 1.0), (-0.7071, 0.7071, -1.0), (-0.7071, 0.7071, 1.0), (-0.5556, 0.8315, -1.0), (-0.5556, 0.8315, 1.0), (-0.3827, 0.9239, -1.0), (-0.3827, 0.9239, 1.0), (-0.1951, 0.9808, -1.0), (-0.1951, 0.9808, 1.0)], [], [(0, 1, 3, 2), (2, 3, 5, 4), (4, 5, 7, 6), (6, 7, 9, 8), (8, 9, 11, 10), (10, 11, 13, 12), (12, 13, 15, 14), (14, 15, 17, 16), (16, 17, 19, 18), (18, 19, 21, 20), (20, 21, 23, 22), (22, 23, 25, 24), (24, 25, 27, 26), (26, 27, 29, 28), (28, 29, 31, 30), (30, 31, 33, 32), (32, 33, 35, 34), (34, 35, 37, 36), (36, 37, 39, 38), (38, 39, 41, 40), (40, 41, 43, 42), (42, 43, 45, 44), (44, 45, 47, 46), (46, 47, 49, 48), (48, 49, 51, 50), (50, 51, 53, 52), (52, 53, 55, 54), (54, 55, 57, 56), (56, 57, 59, 58), (58, 59, 61, 60), (3, 1, 63, 61, 59, 57, 55, 53, 51, 49, 47, 45, 43, 41, 39, 37, 35, 33, 31, 29, 27, 25, 23, 21, 19, 17, 15, 13, 11, 9, 7, 5), (60, 61, 63, 62), (62, 63, 1, 0), (0, 2, 4, 6, 8, 10, 12, 14, 16, 18, 20, 22, 24, 26, 28, 30, 32, 34, 36, 38, 40, 42, 44, 46, 48, 50, 52, 54, 56, 58, 60, 62)])
me_cylinder_084.polygons.foreach_set('use_smooth', [True] * 34)
me_cylinder_084.materials.append(mat_material_106)
me_cylinder_084.use_remesh_preserve_volume = False
me_cylinder_084.use_remesh_preserve_attributes = False
me_cylinder_084.use_mirror_vertex_groups = False
me_cylinder_084.update()
me_cylinder_083 = bpy.data.meshes.new('Cylinder.083')
me_cylinder_083.from_pydata([(1.192e-06, 1.0, -1.0), (1.192e-06, 1.0, 1.0), (0.1951, 0.9808, -1.0), (0.1951, 0.9808, 1.0), (0.3827, 0.9239, -1.0), (0.3827, 0.9239, 1.0), (0.5556, 0.8315, -1.0), (0.5556, 0.8315, 1.0), (0.7071, 0.7071, -1.0), (0.7071, 0.7071, 1.0), (0.8315, 0.5556, -1.0), (0.8315, 0.5556, 1.0), (0.9239, 0.3827, -1.0), (0.9239, 0.3827, 1.0), (0.9808, 0.1951, -1.0), (0.9808, 0.1951, 1.0), (1.0, -1.192e-07, -1.0), (1.0, -1.192e-07, 1.0), (0.9808, -0.1951, -1.0), (0.9808, -0.1951, 1.0), (0.9239, -0.3827, -1.0), (0.9239, -0.3827, 1.0), (0.8315, -0.5556, -1.0), (0.8315, -0.5556, 1.0), (0.7071, -0.7071, -1.0), (0.7071, -0.7071, 1.0), (0.5556, -0.8315, -1.0), (0.5556, -0.8315, 1.0), (0.3827, -0.9239, -1.0), (0.3827, -0.9239, 1.0), (0.1951, -0.9808, -1.0), (0.1951, -0.9808, 1.0), (1.192e-06, -1.0, -1.0), (1.192e-06, -1.0, 1.0), (-0.1951, -0.9808, -1.0), (-0.1951, -0.9808, 1.0), (-0.3827, -0.9239, -1.0), (-0.3827, -0.9239, 1.0), (-0.5556, -0.8315, -1.0), (-0.5556, -0.8315, 1.0), (-0.7071, -0.7071, -1.0), (-0.7071, -0.7071, 1.0), (-0.8315, -0.5556, -1.0), (-0.8315, -0.5556, 1.0), (-0.9239, -0.3827, -1.0), (-0.9239, -0.3827, 1.0), (-0.9808, -0.1951, -1.0), (-0.9808, -0.1951, 1.0), (-1.0, 8.345e-07, -1.0), (-1.0, 8.345e-07, 1.0), (-0.9808, 0.1951, -1.0), (-0.9808, 0.1951, 1.0), (-0.9239, 0.3827, -1.0), (-0.9239, 0.3827, 1.0), (-0.8315, 0.5556, -1.0), (-0.8315, 0.5556, 1.0), (-0.7071, 0.7071, -1.0), (-0.7071, 0.7071, 1.0), (-0.5556, 0.8315, -1.0), (-0.5556, 0.8315, 1.0), (-0.3827, 0.9239, -1.0), (-0.3827, 0.9239, 1.0), (-0.1951, 0.9808, -1.0), (-0.1951, 0.9808, 1.0)], [], [(0, 1, 3, 2), (2, 3, 5, 4), (4, 5, 7, 6), (6, 7, 9, 8), (8, 9, 11, 10), (10, 11, 13, 12), (12, 13, 15, 14), (14, 15, 17, 16), (16, 17, 19, 18), (18, 19, 21, 20), (20, 21, 23, 22), (22, 23, 25, 24), (24, 25, 27, 26), (26, 27, 29, 28), (28, 29, 31, 30), (30, 31, 33, 32), (32, 33, 35, 34), (34, 35, 37, 36), (36, 37, 39, 38), (38, 39, 41, 40), (40, 41, 43, 42), (42, 43, 45, 44), (44, 45, 47, 46), (46, 47, 49, 48), (48, 49, 51, 50), (50, 51, 53, 52), (52, 53, 55, 54), (54, 55, 57, 56), (56, 57, 59, 58), (58, 59, 61, 60), (3, 1, 63, 61, 59, 57, 55, 53, 51, 49, 47, 45, 43, 41, 39, 37, 35, 33, 31, 29, 27, 25, 23, 21, 19, 17, 15, 13, 11, 9, 7, 5), (60, 61, 63, 62), (62, 63, 1, 0), (0, 2, 4, 6, 8, 10, 12, 14, 16, 18, 20, 22, 24, 26, 28, 30, 32, 34, 36, 38, 40, 42, 44, 46, 48, 50, 52, 54, 56, 58, 60, 62)])
me_cylinder_083.polygons.foreach_set('use_smooth', [True] * 34)
me_cylinder_083.materials.append(mat_material_103)
me_cylinder_083.use_remesh_preserve_volume = False
me_cylinder_083.use_remesh_preserve_attributes = False
me_cylinder_083.use_mirror_vertex_groups = False
me_cylinder_083.update()
me_cylinder_082 = bpy.data.meshes.new('Cylinder.082')
me_cylinder_082.from_pydata([(1.192e-06, 1.0, -1.0), (1.192e-06, 1.0, 1.0), (0.1951, 0.9808, -1.0), (0.1951, 0.9808, 1.0), (0.3827, 0.9239, -1.0), (0.3827, 0.9239, 1.0), (0.5556, 0.8315, -1.0), (0.5556, 0.8315, 1.0), (0.7071, 0.7071, -1.0), (0.7071, 0.7071, 1.0), (0.8315, 0.5556, -1.0), (0.8315, 0.5556, 1.0), (0.9239, 0.3827, -1.0), (0.9239, 0.3827, 1.0), (0.9808, 0.1951, -1.0), (0.9808, 0.1951, 1.0), (1.0, -1.192e-07, -1.0), (1.0, -1.192e-07, 1.0), (0.9808, -0.1951, -1.0), (0.9808, -0.1951, 1.0), (0.9239, -0.3827, -1.0), (0.9239, -0.3827, 1.0), (0.8315, -0.5556, -1.0), (0.8315, -0.5556, 1.0), (0.7071, -0.7071, -1.0), (0.7071, -0.7071, 1.0), (0.5556, -0.8315, -1.0), (0.5556, -0.8315, 1.0), (0.3827, -0.9239, -1.0), (0.3827, -0.9239, 1.0), (0.1951, -0.9808, -1.0), (0.1951, -0.9808, 1.0), (1.192e-06, -1.0, -1.0), (1.192e-06, -1.0, 1.0), (-0.1951, -0.9808, -1.0), (-0.1951, -0.9808, 1.0), (-0.3827, -0.9239, -1.0), (-0.3827, -0.9239, 1.0), (-0.5556, -0.8315, -1.0), (-0.5556, -0.8315, 1.0), (-0.7071, -0.7071, -1.0), (-0.7071, -0.7071, 1.0), (-0.8315, -0.5556, -1.0), (-0.8315, -0.5556, 1.0), (-0.9239, -0.3827, -1.0), (-0.9239, -0.3827, 1.0), (-0.9808, -0.1951, -1.0), (-0.9808, -0.1951, 1.0), (-1.0, 8.345e-07, -1.0), (-1.0, 8.345e-07, 1.0), (-0.9808, 0.1951, -1.0), (-0.9808, 0.1951, 1.0), (-0.9239, 0.3827, -1.0), (-0.9239, 0.3827, 1.0), (-0.8315, 0.5556, -1.0), (-0.8315, 0.5556, 1.0), (-0.7071, 0.7071, -1.0), (-0.7071, 0.7071, 1.0), (-0.5556, 0.8315, -1.0), (-0.5556, 0.8315, 1.0), (-0.3827, 0.9239, -1.0), (-0.3827, 0.9239, 1.0), (-0.1951, 0.9808, -1.0), (-0.1951, 0.9808, 1.0)], [], [(0, 1, 3, 2), (2, 3, 5, 4), (4, 5, 7, 6), (6, 7, 9, 8), (8, 9, 11, 10), (10, 11, 13, 12), (12, 13, 15, 14), (14, 15, 17, 16), (16, 17, 19, 18), (18, 19, 21, 20), (20, 21, 23, 22), (22, 23, 25, 24), (24, 25, 27, 26), (26, 27, 29, 28), (28, 29, 31, 30), (30, 31, 33, 32), (32, 33, 35, 34), (34, 35, 37, 36), (36, 37, 39, 38), (38, 39, 41, 40), (40, 41, 43, 42), (42, 43, 45, 44), (44, 45, 47, 46), (46, 47, 49, 48), (48, 49, 51, 50), (50, 51, 53, 52), (52, 53, 55, 54), (54, 55, 57, 56), (56, 57, 59, 58), (58, 59, 61, 60), (3, 1, 63, 61, 59, 57, 55, 53, 51, 49, 47, 45, 43, 41, 39, 37, 35, 33, 31, 29, 27, 25, 23, 21, 19, 17, 15, 13, 11, 9, 7, 5), (60, 61, 63, 62), (62, 63, 1, 0), (0, 2, 4, 6, 8, 10, 12, 14, 16, 18, 20, 22, 24, 26, 28, 30, 32, 34, 36, 38, 40, 42, 44, 46, 48, 50, 52, 54, 56, 58, 60, 62)])
me_cylinder_082.polygons.foreach_set('use_smooth', [True] * 34)
me_cylinder_082.materials.append(mat_material_103)
me_cylinder_082.use_remesh_preserve_volume = False
me_cylinder_082.use_remesh_preserve_attributes = False
me_cylinder_082.use_mirror_vertex_groups = False
me_cylinder_082.update()
me_cylinder_081 = bpy.data.meshes.new('Cylinder.081')
me_cylinder_081.from_pydata([(1.192e-06, 1.0, -1.0), (1.192e-06, 1.0, 1.0), (0.1951, 0.9808, -1.0), (0.1951, 0.9808, 1.0), (0.3827, 0.9239, -1.0), (0.3827, 0.9239, 1.0), (0.5556, 0.8315, -1.0), (0.5556, 0.8315, 1.0), (0.7071, 0.7071, -1.0), (0.7071, 0.7071, 1.0), (0.8315, 0.5556, -1.0), (0.8315, 0.5556, 1.0), (0.9239, 0.3827, -1.0), (0.9239, 0.3827, 1.0), (0.9808, 0.1951, -1.0), (0.9808, 0.1951, 1.0), (1.0, -1.192e-07, -1.0), (1.0, -1.192e-07, 1.0), (0.9808, -0.1951, -1.0), (0.9808, -0.1951, 1.0), (0.9239, -0.3827, -1.0), (0.9239, -0.3827, 1.0), (0.8315, -0.5556, -1.0), (0.8315, -0.5556, 1.0), (0.7071, -0.7071, -1.0), (0.7071, -0.7071, 1.0), (0.5556, -0.8315, -1.0), (0.5556, -0.8315, 1.0), (0.3827, -0.9239, -1.0), (0.3827, -0.9239, 1.0), (0.1951, -0.9808, -1.0), (0.1951, -0.9808, 1.0), (1.192e-06, -1.0, -1.0), (1.192e-06, -1.0, 1.0), (-0.1951, -0.9808, -1.0), (-0.1951, -0.9808, 1.0), (-0.3827, -0.9239, -1.0), (-0.3827, -0.9239, 1.0), (-0.5556, -0.8315, -1.0), (-0.5556, -0.8315, 1.0), (-0.7071, -0.7071, -1.0), (-0.7071, -0.7071, 1.0), (-0.8315, -0.5556, -1.0), (-0.8315, -0.5556, 1.0), (-0.9239, -0.3827, -1.0), (-0.9239, -0.3827, 1.0), (-0.9808, -0.1951, -1.0), (-0.9808, -0.1951, 1.0), (-1.0, 8.345e-07, -1.0), (-1.0, 8.345e-07, 1.0), (-0.9808, 0.1951, -1.0), (-0.9808, 0.1951, 1.0), (-0.9239, 0.3827, -1.0), (-0.9239, 0.3827, 1.0), (-0.8315, 0.5556, -1.0), (-0.8315, 0.5556, 1.0), (-0.7071, 0.7071, -1.0), (-0.7071, 0.7071, 1.0), (-0.5556, 0.8315, -1.0), (-0.5556, 0.8315, 1.0), (-0.3827, 0.9239, -1.0), (-0.3827, 0.9239, 1.0), (-0.1951, 0.9808, -1.0), (-0.1951, 0.9808, 1.0)], [], [(0, 1, 3, 2), (2, 3, 5, 4), (4, 5, 7, 6), (6, 7, 9, 8), (8, 9, 11, 10), (10, 11, 13, 12), (12, 13, 15, 14), (14, 15, 17, 16), (16, 17, 19, 18), (18, 19, 21, 20), (20, 21, 23, 22), (22, 23, 25, 24), (24, 25, 27, 26), (26, 27, 29, 28), (28, 29, 31, 30), (30, 31, 33, 32), (32, 33, 35, 34), (34, 35, 37, 36), (36, 37, 39, 38), (38, 39, 41, 40), (40, 41, 43, 42), (42, 43, 45, 44), (44, 45, 47, 46), (46, 47, 49, 48), (48, 49, 51, 50), (50, 51, 53, 52), (52, 53, 55, 54), (54, 55, 57, 56), (56, 57, 59, 58), (58, 59, 61, 60), (3, 1, 63, 61, 59, 57, 55, 53, 51, 49, 47, 45, 43, 41, 39, 37, 35, 33, 31, 29, 27, 25, 23, 21, 19, 17, 15, 13, 11, 9, 7, 5), (60, 61, 63, 62), (62, 63, 1, 0), (0, 2, 4, 6, 8, 10, 12, 14, 16, 18, 20, 22, 24, 26, 28, 30, 32, 34, 36, 38, 40, 42, 44, 46, 48, 50, 52, 54, 56, 58, 60, 62)])
me_cylinder_081.polygons.foreach_set('use_smooth', [True] * 34)
me_cylinder_081.materials.append(mat_material_103)
me_cylinder_081.use_remesh_preserve_volume = False
me_cylinder_081.use_remesh_preserve_attributes = False
me_cylinder_081.use_mirror_vertex_groups = False
me_cylinder_081.update()
me_cylinder_080 = bpy.data.meshes.new('Cylinder.080')
me_cylinder_080.from_pydata([(1.192e-06, 1.0, -1.0), (1.192e-06, 1.0, 1.0), (0.1951, 0.9808, -1.0), (0.1951, 0.9808, 1.0), (0.3827, 0.9239, -1.0), (0.3827, 0.9239, 1.0), (0.5556, 0.8315, -1.0), (0.5556, 0.8315, 1.0), (0.7071, 0.7071, -1.0), (0.7071, 0.7071, 1.0), (0.8315, 0.5556, -1.0), (0.8315, 0.5556, 1.0), (0.9239, 0.3827, -1.0), (0.9239, 0.3827, 1.0), (0.9808, 0.1951, -1.0), (0.9808, 0.1951, 1.0), (1.0, -1.192e-07, -1.0), (1.0, -1.192e-07, 1.0), (0.9808, -0.1951, -1.0), (0.9808, -0.1951, 1.0), (0.9239, -0.3827, -1.0), (0.9239, -0.3827, 1.0), (0.8315, -0.5556, -1.0), (0.8315, -0.5556, 1.0), (0.7071, -0.7071, -1.0), (0.7071, -0.7071, 1.0), (0.5556, -0.8315, -1.0), (0.5556, -0.8315, 1.0), (0.3827, -0.9239, -1.0), (0.3827, -0.9239, 1.0), (0.1951, -0.9808, -1.0), (0.1951, -0.9808, 1.0), (1.192e-06, -1.0, -1.0), (1.192e-06, -1.0, 1.0), (-0.1951, -0.9808, -1.0), (-0.1951, -0.9808, 1.0), (-0.3827, -0.9239, -1.0), (-0.3827, -0.9239, 1.0), (-0.5556, -0.8315, -1.0), (-0.5556, -0.8315, 1.0), (-0.7071, -0.7071, -1.0), (-0.7071, -0.7071, 1.0), (-0.8315, -0.5556, -1.0), (-0.8315, -0.5556, 1.0), (-0.9239, -0.3827, -1.0), (-0.9239, -0.3827, 1.0), (-0.9808, -0.1951, -1.0), (-0.9808, -0.1951, 1.0), (-1.0, 8.345e-07, -1.0), (-1.0, 8.345e-07, 1.0), (-0.9808, 0.1951, -1.0), (-0.9808, 0.1951, 1.0), (-0.9239, 0.3827, -1.0), (-0.9239, 0.3827, 1.0), (-0.8315, 0.5556, -1.0), (-0.8315, 0.5556, 1.0), (-0.7071, 0.7071, -1.0), (-0.7071, 0.7071, 1.0), (-0.5556, 0.8315, -1.0), (-0.5556, 0.8315, 1.0), (-0.3827, 0.9239, -1.0), (-0.3827, 0.9239, 1.0), (-0.1951, 0.9808, -1.0), (-0.1951, 0.9808, 1.0)], [], [(0, 1, 3, 2), (2, 3, 5, 4), (4, 5, 7, 6), (6, 7, 9, 8), (8, 9, 11, 10), (10, 11, 13, 12), (12, 13, 15, 14), (14, 15, 17, 16), (16, 17, 19, 18), (18, 19, 21, 20), (20, 21, 23, 22), (22, 23, 25, 24), (24, 25, 27, 26), (26, 27, 29, 28), (28, 29, 31, 30), (30, 31, 33, 32), (32, 33, 35, 34), (34, 35, 37, 36), (36, 37, 39, 38), (38, 39, 41, 40), (40, 41, 43, 42), (42, 43, 45, 44), (44, 45, 47, 46), (46, 47, 49, 48), (48, 49, 51, 50), (50, 51, 53, 52), (52, 53, 55, 54), (54, 55, 57, 56), (56, 57, 59, 58), (58, 59, 61, 60), (3, 1, 63, 61, 59, 57, 55, 53, 51, 49, 47, 45, 43, 41, 39, 37, 35, 33, 31, 29, 27, 25, 23, 21, 19, 17, 15, 13, 11, 9, 7, 5), (60, 61, 63, 62), (62, 63, 1, 0), (0, 2, 4, 6, 8, 10, 12, 14, 16, 18, 20, 22, 24, 26, 28, 30, 32, 34, 36, 38, 40, 42, 44, 46, 48, 50, 52, 54, 56, 58, 60, 62)])
me_cylinder_080.polygons.foreach_set('use_smooth', [True] * 34)
me_cylinder_080.materials.append(mat_material_103)
me_cylinder_080.use_remesh_preserve_volume = False
me_cylinder_080.use_remesh_preserve_attributes = False
me_cylinder_080.use_mirror_vertex_groups = False
me_cylinder_080.update()
me_cube_018 = bpy.data.meshes.new('Cube.018')
me_cube_018.from_pydata([(-1.0, 0.8254, 0.08561), (-1.009, 2.043, 1.003), (-1.023, -0.09794, 0.9734), (-1.0, 2.046, 0.1014), (-1.0, -0.1027, 0.1079), (1.199, -0.1076, 1.777), (1.206, 2.025, 1.779), (-0.8757, -0.2178, 1.189), (-0.2579, -0.2203, 1.865), (0.7301, -0.2227, 1.93), (-0.8628, 1.922, 1.214), (-0.2467, 1.917, 1.883), (0.7395, 1.913, 1.941)], [], [(1, 2, 4, 0, 3), (10, 7, 2, 1), (6, 5, 9, 12), (12, 9, 8, 11), (11, 8, 7, 10)])
me_cube_018.polygons.foreach_set('use_smooth', [True] * 5)
_uv = me_cube_018.uv_layers.new(name='UVMap')
_uv.uv.foreach_set('vector', [0.0, 0.0, 0.0, 0.0, 0.0, 0.0, 0.0, 0.0, 0.0, 0.0, 0.0, 0.0, 0.0, 0.0, 0.0, 0.0, 0.0, 0.0, 0.0, 0.0, 0.0, 0.0, 0.0, 0.0, 0.0, 0.0, 0.0, 0.0, 0.0, 0.0, 0.0, 0.0, 0.0, 0.0, 0.0, 0.0, 0.0, 0.0, 0.0, 0.0, 0.0, 0.0])
me_cube_018.materials.append(mat_material_101)
me_cube_018.use_remesh_preserve_volume = False
me_cube_018.use_remesh_preserve_attributes = False
me_cube_018.use_mirror_vertex_groups = False
me_cube_018.update()
me_cube_000 = bpy.data.meshes.new('Cube.000')
me_cube_000.from_pydata([(0.0472, -0.9273, 0.4977), (-0.6289, -0.7396, -1.069), (0.0472, 0.9273, 0.4977), (-0.6289, 0.7613, -1.069), (-0.09441, -0.9273, 0.829), (-0.9121, -0.7396, -0.7952), (-0.09441, 0.9273, 0.829), (-0.9121, 0.7613, -0.7952), (1.709, 0.8546, 0.8546), (1.709, 0.8727, 0.4662), (1.709, -0.8546, 0.8546), (1.709, -0.8546, 0.4662), (-0.3721, 0.515, -0.7285), (-0.5458, 0.515, -1.263), (-0.3721, -0.5217, -0.7285), (-0.5458, -0.5217, -1.263), (-0.6987, 0.515, -0.5881), (-0.8724, 0.515, -1.123), (-0.6987, -0.5217, -0.5881), (-0.8724, -0.5217, -1.123), (1.709, 0.8686, 0.5544), (1.709, -0.8546, 0.5544), (-0.1678, -0.6594, -0.00067), (-0.1678, 0.6426, -0.0006699), (-0.3544, 0.6426, 0.3125), (-0.3544, -0.6594, 0.3125)], [], [(22, 1, 3, 23), (23, 3, 7, 24), (24, 7, 5, 25), (25, 5, 1, 22), (7, 3, 1, 5), (20, 9, 11, 21), (10, 21, 11, 0, 4), (4, 0, 2, 6), (6, 2, 9, 20, 8), (10, 4, 6, 8), (0, 11, 9, 2), (12, 13, 15, 14), (14, 15, 19, 18), (18, 19, 17, 16), (16, 17, 13, 12), (14, 18, 16, 12), (19, 15, 13, 17), (8, 20, 21, 10), (4, 25, 22, 0), (6, 24, 25, 4), (2, 23, 24, 6), (0, 22, 23, 2)])
me_cube_000.polygons.foreach_set('use_smooth', [True] * 22)
me_cube_000.materials.append(mat_material_103)
me_cube_000.use_remesh_preserve_volume = False
me_cube_000.use_remesh_preserve_attributes = False
me_cube_000.use_mirror_vertex_groups = False
me_cube_000.update()
me_cube_008 = bpy.data.meshes.new('Cube.008')
me_cube_008.from_pydata([(-1.0, 0.8254, -1.0), (1.0, 0.8254, -1.0), (-1.0, -1.0, -1.0), (-1.0, -1.0, 1.0), (1.0, -1.0, -1.0), (1.0, -1.0, 1.0), (0.765, 4.278, 0.5204), (0.765, 4.278, -1.01), (-0.765, 4.278, 0.5204), (-0.765, 4.278, -1.01), (-1.0, -0.5617, 1.0), (1.0, -0.5617, 1.0), (-1.0, -0.5617, -1.0), (1.0, -0.5617, -1.0), (1.0, 0.8254, 0.1319), (1.0, -0.1075, 1.0), (-1.0, 0.8254, 0.08561), (-1.009, 2.043, 1.003), (-1.023, -0.09794, 0.9734), (1.0, 2.02, 1.0), (1.0, 2.02, 0.1139), (1.0, -0.109, 0.1378), (-1.0, 2.046, 0.1014), (-1.0, -0.1027, 0.1079), (1.0, 2.02, 1.0), (-1.009, 2.043, 1.003)], [], [(13, 4, 5, 11), (12, 10, 3, 2), (11, 5, 3, 10), (7, 9, 0, 1), (13, 12, 2, 4), (4, 2, 3, 5), (9, 7, 6, 8), (24, 19, 17, 25), (9, 8, 25, 17, 22, 16, 0), (7, 1, 14, 20, 19, 24, 6), (1, 0, 12, 13), (0, 16, 23, 18, 10, 12), (1, 13, 11, 15, 21, 14), (18, 15, 11, 10), (6, 24, 25, 8)])
me_cube_008.polygons.foreach_set('use_smooth', [True] * 15)
_uv = me_cube_008.uv_layers.new(name='UVMap')
_uv.uv.foreach_set('vector', [0.0, 0.0, 0.0, 0.0, 0.0, 0.0, 0.0, 0.0, 0.0, 0.0, 0.0, 0.0, 0.0, 0.0, 0.0, 0.0, 0.0, 0.0, 0.0, 0.0, 0.0, 0.0, 0.0, 0.0, 0.0, 0.0, 0.0, 0.0, 0.0, 0.0, 0.0, 0.0, 0.0, 0.0, 0.0, 0.0, 0.0, 0.0, 0.0, 0.0, 0.0, 0.0, 0.0, 0.0, 0.0, 0.0, 0.0, 0.0, 0.0, 0.0, 0.0, 0.0, 0.0, 0.0, 0.0, 0.0, 0.0, 0.0, 0.0, 0.0, 0.0, 0.0, 0.0, 0.0, 0.0, 0.0, 0.0, 0.0, 0.0, 0.0, 0.0, 0.0, 0.0, 0.0, 0.0, 0.0, 0.0, 0.0, 0.0, 0.0, 0.0, 0.0, 0.0, 0.0, 0.0, 0.0, 0.0, 0.0, 0.0, 0.0, 0.0, 0.0, 0.0, 0.0, 0.0, 0.0, 0.0, 0.0, 0.0, 0.0, 0.0, 0.0, 0.0, 0.0, 0.0, 0.0, 0.0, 0.0, 0.0, 0.0, 0.0, 0.0, 0.0, 0.0, 0.0, 0.0, 0.0, 0.0, 0.0, 0.0, 0.0, 0.0, 0.0, 0.0, 0.0, 0.0, 0.0, 0.0, 0.0, 0.0, 0.0, 0.0, 0.0, 0.0, 0.0, 0.0, 0.0, 0.0, 0.0, 0.0])
me_cube_008.materials.append(mat_material_009)
me_cube_008.use_remesh_preserve_volume = False
me_cube_008.use_remesh_preserve_attributes = False
me_cube_008.use_mirror_vertex_groups = False
me_cube_008.update()
me_cube_005 = bpy.data.meshes.new('Cube.005')
me_cube_005.from_pydata([(-1.008, 0.8229, 0.04018), (-1.016, 2.112, 0.6008), (-1.054, -0.1406, 0.5411), (-1.037, 2.131, 0.1237), (-1.032, -0.1177, 0.06467), (0.9844, -0.2321, 0.02296), (1.016, 2.096, 0.02301), (-0.7428, -0.1559, 0.8582), (-0.2579, -0.2203, 0.9721), (0.9312, -0.1334, 0.633), (-0.7713, 2.072, 0.8332), (-0.2753, 2.005, 0.9693), (0.9049, 2.09, 0.669), (-0.7348, 2.072, 0.8304), (0.3887, -0.1768, 0.9295), (0.3669, 2.048, 0.9338), (0.9864, -0.1828, 0.4644), (0.9892, 2.093, 0.47), (0.6835, -0.1455, 0.8387), (0.6727, 2.078, 0.8587)], [], [(1, 2, 4, 0, 3), (10, 7, 2, 1), (17, 16, 9, 12), (15, 14, 8, 11), (11, 8, 7, 10), (19, 18, 14, 15), (6, 5, 16, 17), (12, 9, 18, 19)])
me_cube_005.polygons.foreach_set('use_smooth', [True] * 8)
_uv = me_cube_005.uv_layers.new(name='UVMap')
_uv.uv.foreach_set('vector', [0.0, 0.0, 0.0, 0.0, 0.0, 0.0, 0.0, 0.0, 0.0, 0.0, 0.0, 0.0, 0.0, 0.0, 0.0, 0.0, 0.0, 0.0, 0.0, 0.0, 0.0, 0.0, 0.0, 0.0, 0.0, 0.0, 0.0, 0.0, 0.0, 0.0, 0.0, 0.0, 0.0, 0.0, 0.0, 0.0, 0.0, 0.0, 0.0, 0.0, 0.0, 0.0, 0.0, 0.0, 0.0, 0.0, 0.0, 0.0, 0.0, 0.0, 0.0, 0.0, 0.0, 0.0, 0.0, 0.0, 0.0, 0.0, 0.0, 0.0, 0.0, 0.0, 0.0, 0.0, 0.0, 0.0])
me_cube_005.materials.append(mat_material_012)
me_cube_005.use_remesh_preserve_volume = False
me_cube_005.use_remesh_preserve_attributes = False
me_cube_005.use_mirror_vertex_groups = False
me_cube_005.update()
me_cylinder_011 = bpy.data.meshes.new('Cylinder.011')
me_cylinder_011.from_pydata([(0.0, 1.0, -1.0), (0.0, 0.9828, -0.7782), (0.4659, 0.9383, -0.905), (0.4158, 0.929, -0.6948), (0.7867, 0.7522, -0.9258), (0.77, 0.7323, -0.7214), (1.004, 0.4042, -0.9462), (0.9842, 0.414, -0.7161), (1.058, 0.0003216, -0.9746), (1.058, 0.0003216, -0.7531), (0.9239, -0.3827, -1.0), (0.9239, -0.3827, -0.7784), (0.7071, -0.7071, -1.0), (0.7071, -0.7071, -0.7784), (0.3827, -0.9239, -1.0), (0.3827, -0.9239, -0.7784), (1.51e-07, -1.0, -1.0), (1.51e-07, -1.0, -0.7784), (-0.3827, -0.9239, -1.0), (-0.3827, -0.9239, -0.7784), (-0.7071, -0.7071, -1.0), (-0.7071, -0.7071, -0.7784), (-0.9239, -0.3827, -1.0), (-0.9239, -0.3827, -0.7784), (-1.0, 1.192e-08, -1.0), (-1.0, 1.192e-08, -0.7784), (-0.9425, 0.3878, -0.9948), (-0.9239, 0.3827, -0.7784), (-0.7493, 0.7364, -0.9809), (-0.7071, 0.7071, -0.7784), (-0.4151, 0.9389, -0.9902), (-0.3827, 0.9239, -0.7784), (0.0, 1.0, -1.0), (0.4659, 0.9282, -0.9049), (0.7867, 0.7522, -0.9258), (1.006, 0.4042, -0.9462), (1.058, 0.0003216, -0.9746), (0.9239, -0.3827, -1.0), (0.7071, -0.7071, -1.0), (0.3827, -0.9239, -1.0), (1.51e-07, -1.0, -1.0), (-0.3827, -0.9239, -1.0), (-0.7071, -0.7071, -1.0), (-0.9239, -0.3827, -1.0), (-1.0, 1.192e-08, -1.0), (-0.9425, 0.3878, -0.9948), (-0.7493, 0.7364, -0.9809), (-0.4151, 0.9389, -0.9902), (0.9123, 0.5944, -0.9162), (0.894, 0.5893, -0.6989), (0.9133, 0.5944, -0.9162), (0.6405, 0.8593, -0.9009), (0.608, 0.8476, -0.6937), (0.6307, 0.8632, -0.8999), (0.2362, 0.9954, -0.9382), (0.2112, 0.9554, -0.7219), (0.2362, 0.9954, -0.9382), (-0.2134, 0.9933, -0.9852), (-0.197, 0.9522, -0.7682), (-0.2134, 0.9933, -0.9852), (-0.6044, 0.8552, -0.9762), (-0.5669, 0.8328, -0.7692), (-0.6044, 0.8552, -0.9762), (-0.8595, 0.5815, -0.9849), (-0.8289, 0.5641, -0.7756), (-0.8595, 0.5815, -0.9849), (1.053, 0.253, -0.9364), (1.04, 0.2591, -0.7095), (1.038, 0.253, -0.9364), (-0.9764, 0.2517, -0.9968), (-0.9648, 0.2485, -0.7784), (-0.9764, 0.2517, -0.9968)], [], [(56, 55, 3, 33), (53, 52, 5, 34), (50, 49, 7, 35), (68, 67, 9, 36), (36, 9, 11, 37), (37, 11, 13, 38), (38, 13, 15, 39), (39, 15, 17, 40), (40, 17, 19, 41), (41, 19, 21, 42), (42, 21, 23, 43), (43, 23, 25, 44), (71, 70, 27, 45), (65, 64, 29, 46), (3, 55, 1, 58, 31, 61, 29, 64, 27, 70, 25, 23, 21, 19, 17, 15, 13, 11, 9, 67, 7, 49, 5, 52), (62, 61, 31, 47), (59, 58, 1, 32), (0, 54, 2, 51, 4, 48, 6, 66, 8, 10, 12, 14, 16, 18, 20, 22, 24, 69, 26, 63, 28, 60, 30, 57), (57, 59, 32, 0), (60, 62, 47, 30), (63, 65, 46, 28), (69, 71, 45, 26), (22, 43, 44, 24), (20, 42, 43, 22), (18, 41, 42, 20), (16, 40, 41, 18), (14, 39, 40, 16), (12, 38, 39, 14), (10, 37, 38, 12), (8, 36, 37, 10), (66, 68, 36, 8), (48, 50, 35, 6), (51, 53, 34, 4), (54, 56, 33, 2), (4, 34, 50, 48), (34, 5, 49, 50), (2, 33, 53, 51), (33, 3, 52, 53), (0, 32, 56, 54), (32, 1, 55, 56), (30, 47, 59, 57), (47, 31, 58, 59), (28, 46, 62, 60), (46, 29, 61, 62), (26, 45, 65, 63), (45, 27, 64, 65), (6, 35, 68, 66), (35, 7, 67, 68), (24, 44, 71, 69), (44, 25, 70, 71)])
me_cylinder_011.materials.append(mat_material_009)
me_cylinder_011.use_remesh_preserve_volume = False
me_cylinder_011.use_remesh_preserve_attributes = False
me_cylinder_011.use_mirror_vertex_groups = False
me_cylinder_011.update()
me_cylinder_010 = bpy.data.meshes.new('Cylinder.010')
me_cylinder_010.from_pydata([(-0.008018, 0.9251, 0.9667), (-0.01452, 0.9633, 1.01), (0.3953, 0.8881, 0.981), (0.3821, 0.9262, 1.005), (0.7069, 0.7205, 0.9527), (0.7662, 0.7463, 1.008), (0.9237, 0.3961, 0.9527), (0.9938, 0.425, 0.9914), (0.9998, 0.01337, 0.9527), (1.109, 0.01692, 1.007), (0.9237, -0.3693, 0.9527), (1.026, -0.3956, 0.9621), (0.7069, -0.6756, 0.8832), (0.8429, -0.8477, 0.9468), (0.3825, -0.9105, 0.9527), (0.4104, -1.006, 0.9567), (-0.000214, -0.9866, 0.9527), (1.51e-07, -1.0, 1.0), (-0.3829, -0.9105, 0.9527), (-0.4981, -1.042, 1.025), (-0.7073, -0.6937, 0.9527), (-0.8132, -0.7928, 0.988), (-0.9241, -0.3693, 0.9527), (-0.9711, -0.3942, 0.9739), (-1.0, 0.01337, 0.9527), (-1.035, -0.0008703, 0.9788), (-0.9241, 0.3961, 0.9527), (-0.9479, 0.3843, 0.9853), (-0.7073, 0.7205, 0.9527), (-0.7196, 0.7314, 0.992), (-0.388, 0.8717, 0.9706), (-0.3884, 0.9063, 1.005), (-0.5347, -0.8091, 0.9527), (-0.6913, -0.9926, 1.002), (-0.8353, -0.5387, 0.9516), (-0.9116, -0.6013, 0.9806), (-0.9744, -0.1945, 0.9536), (-1.013, -0.2117, 0.9774), (-0.9667, 0.2232, 0.9475), (-0.9957, 0.2102, 0.9769), (-0.8224, 0.5906, 0.9425), (-0.8402, 0.5907, 0.9785), (-0.5493, 0.827, 0.9552), (-0.5555, 0.8501, 0.992), (-0.2185, 0.9232, 0.9573), (-0.2204, 0.9417, 1.0), (0.1974, 0.9372, 0.9695), (0.1891, 0.9579, 1.007), (0.5813, 0.8252, 0.9675), (0.6098, 0.846, 0.9981), (0.8201, 0.5489, 0.9613), (0.9076, 0.5892, 1.012), (0.9705, 0.2224, 0.9556), (1.057, 0.2357, 0.9915), (0.9737, -0.1997, 0.9592), (1.073, -0.2077, 0.9846), (0.8151, -0.5226, 0.9179), (0.9376, -0.6261, 0.9581), (-0.2336, -1.102, 0.9394), (-0.2543, -1.131, 0.9853)], [], [(46, 47, 3, 2), (48, 49, 5, 4), (50, 51, 7, 6), (52, 53, 9, 8), (54, 55, 11, 10), (56, 57, 13, 12), (12, 13, 15, 14), (14, 15, 17, 16), (58, 59, 19, 18), (32, 33, 21, 20), (34, 35, 23, 22), (36, 37, 25, 24), (38, 39, 27, 26), (40, 41, 29, 28), (3, 47, 1, 45, 31, 43, 29, 41, 27, 39, 25, 37, 23, 35, 21, 33, 19, 59, 17, 15, 13, 57, 11, 55, 9, 53, 7, 51, 5, 49), (42, 43, 31, 30), (44, 45, 1, 0), (0, 46, 2, 48, 4, 50, 6, 52, 8, 54, 10, 56, 12, 14, 16, 58, 18, 32, 20, 34, 22, 36, 24, 38, 26, 40, 28, 42, 30, 44), (18, 19, 33, 32), (20, 21, 35, 34), (22, 23, 37, 36), (24, 25, 39, 38), (26, 27, 41, 40), (28, 29, 43, 42), (30, 31, 45, 44), (0, 1, 47, 46), (2, 3, 49, 48), (4, 5, 51, 50), (6, 7, 53, 52), (8, 9, 55, 54), (10, 11, 57, 56), (16, 17, 59, 58)])
me_cylinder_010.materials.append(mat_material_009)
me_cylinder_010.use_remesh_preserve_volume = False
me_cylinder_010.use_remesh_preserve_attributes = False
me_cylinder_010.use_mirror_vertex_groups = False
me_cylinder_010.update()
me_cube_007 = bpy.data.meshes.new('Cube.007')
me_cube_007.from_pydata([(-5.843, 1.334, -1.456), (-6.662, -0.9622, 1.197), (-5.822, -0.9622, 1.197), (-6.878, 0.3738, 1.197), (-1.921, -0.9622, 1.197), (-1.704, 0.309, 1.197), (-6.124, -0.9622, -0.1626), (-6.665, 1.153, -0.3814), (-1.913, 1.263, -0.3687), (-1.905, -0.963, -0.1556), (-6.264, 1.368, -1.125), (-6.264, 0.5577, 1.197), (-6.264, -0.9622, -0.8034), (-6.264, -0.9622, 1.197), (-6.28, -0.9622, -0.1626), (-6.454, 1.236, -0.844), (-2.324, 0.5577, 1.197), (-2.324, -0.9622, -0.8034), (-2.106, 1.295, -0.7737), (-2.324, 1.368, -1.125), (-2.324, -0.9622, 1.197), (-2.34, -0.9622, -0.1626), (-5.838, -0.9622, -0.1626), (-5.822, 0.5577, 1.197), (-5.822, -0.9622, -0.8034), (-5.899, 1.215, -0.5452), (-2.717, -0.9622, -0.1626), (-2.7, -0.9622, 1.197), (-2.755, 1.4, -1.51), (-2.7, 0.5577, 1.197), (-2.7, -0.9622, -0.8034), (-2.721, 1.263, -0.3926)], [], [(6, 1, 3, 7), (18, 16, 5, 8), (8, 5, 4, 9), (14, 13, 1, 6), (11, 3, 1, 13), (15, 11, 23, 25), (10, 15, 25, 0), (10, 0, 24, 12), (24, 22, 14, 12), (23, 11, 13, 2), (26, 27, 2, 22), (22, 2, 13, 14), (7, 3, 11, 15), (9, 4, 20, 21), (5, 16, 20, 4), (28, 31, 18, 19), (28, 19, 17, 30), (31, 29, 16, 18), (29, 23, 2, 27), (30, 26, 22, 24), (17, 21, 26, 30), (16, 29, 27, 20), (25, 23, 29, 31), (0, 28, 30, 24), (0, 25, 31, 28), (21, 20, 27, 26)])
me_cube_007.polygons.foreach_set('use_smooth', [True] * 26)
me_cube_007.materials.append(mat_material_009)
me_cube_007.use_remesh_preserve_volume = False
me_cube_007.use_remesh_preserve_attributes = False
me_cube_007.use_mirror_vertex_groups = False
me_cube_007.update()
me_cylinder_009 = bpy.data.meshes.new('Cylinder.009')
me_cylinder_009.from_pydata([(1.192e-06, 1.0, -1.0), (1.192e-06, 1.0, 1.0), (0.1951, 0.9808, -1.0), (0.1951, 0.9808, 1.0), (0.3827, 0.9239, -1.0), (0.3827, 0.9239, 1.0), (0.5556, 0.8315, -1.0), (0.5556, 0.8315, 1.0), (0.7071, 0.7071, -1.0), (0.7071, 0.7071, 1.0), (0.8315, 0.5556, -1.0), (0.8315, 0.5556, 1.0), (0.9239, 0.3827, -1.0), (0.9239, 0.3827, 1.0), (0.9808, 0.1951, -1.0), (0.9808, 0.1951, 1.0), (1.0, -1.192e-07, -1.0), (1.0, -1.192e-07, 1.0), (0.9808, -0.1951, -1.0), (0.9808, -0.1951, 1.0), (0.9239, -0.3827, -1.0), (0.9239, -0.3827, 1.0), (0.8315, -0.5556, -1.0), (0.8315, -0.5556, 1.0), (0.7071, -0.7071, -1.0), (0.7071, -0.7071, 1.0), (0.5556, -0.8315, -1.0), (0.5556, -0.8315, 1.0), (0.3827, -0.9239, -1.0), (0.3827, -0.9239, 1.0), (0.1951, -0.9808, -1.0), (0.1951, -0.9808, 1.0), (1.192e-06, -1.0, -1.0), (1.192e-06, -1.0, 1.0), (-0.1951, -0.9808, -1.0), (-0.1951, -0.9808, 1.0), (-0.3827, -0.9239, -1.0), (-0.3827, -0.9239, 1.0), (-0.5556, -0.8315, -1.0), (-0.5556, -0.8315, 1.0), (-0.7071, -0.7071, -1.0), (-0.7071, -0.7071, 1.0), (-0.8315, -0.5556, -1.0), (-0.8315, -0.5556, 1.0), (-0.9239, -0.3827, -1.0), (-0.9239, -0.3827, 1.0), (-0.9808, -0.1951, -1.0), (-0.9808, -0.1951, 1.0), (-1.0, 8.345e-07, -1.0), (-1.0, 8.345e-07, 1.0), (-0.9808, 0.1951, -1.0), (-0.9808, 0.1951, 1.0), (-0.9239, 0.3827, -1.0), (-0.9239, 0.3827, 1.0), (-0.8315, 0.5556, -1.0), (-0.8315, 0.5556, 1.0), (-0.7071, 0.7071, -1.0), (-0.7071, 0.7071, 1.0), (-0.5556, 0.8315, -1.0), (-0.5556, 0.8315, 1.0), (-0.3827, 0.9239, -1.0), (-0.3827, 0.9239, 1.0), (-0.1951, 0.9808, -1.0), (-0.1951, 0.9808, 1.0)], [], [(0, 1, 3, 2), (2, 3, 5, 4), (4, 5, 7, 6), (6, 7, 9, 8), (8, 9, 11, 10), (10, 11, 13, 12), (12, 13, 15, 14), (14, 15, 17, 16), (16, 17, 19, 18), (18, 19, 21, 20), (20, 21, 23, 22), (22, 23, 25, 24), (24, 25, 27, 26), (26, 27, 29, 28), (28, 29, 31, 30), (30, 31, 33, 32), (32, 33, 35, 34), (34, 35, 37, 36), (36, 37, 39, 38), (38, 39, 41, 40), (40, 41, 43, 42), (42, 43, 45, 44), (44, 45, 47, 46), (46, 47, 49, 48), (48, 49, 51, 50), (50, 51, 53, 52), (52, 53, 55, 54), (54, 55, 57, 56), (56, 57, 59, 58), (58, 59, 61, 60), (3, 1, 63, 61, 59, 57, 55, 53, 51, 49, 47, 45, 43, 41, 39, 37, 35, 33, 31, 29, 27, 25, 23, 21, 19, 17, 15, 13, 11, 9, 7, 5), (60, 61, 63, 62), (62, 63, 1, 0), (0, 2, 4, 6, 8, 10, 12, 14, 16, 18, 20, 22, 24, 26, 28, 30, 32, 34, 36, 38, 40, 42, 44, 46, 48, 50, 52, 54, 56, 58, 60, 62)])
me_cylinder_009.polygons.foreach_set('use_smooth', [True] * 34)
me_cylinder_009.materials.append(mat_material_008)
me_cylinder_009.use_remesh_preserve_volume = False
me_cylinder_009.use_remesh_preserve_attributes = False
me_cylinder_009.use_mirror_vertex_groups = False
me_cylinder_009.update()
me_cylinder_008 = bpy.data.meshes.new('Cylinder.008')
me_cylinder_008.from_pydata([(1.192e-06, 1.0, -1.0), (1.192e-06, 1.0, 1.0), (0.1951, 0.9808, -1.0), (0.1951, 0.9808, 1.0), (0.3827, 0.9239, -1.0), (0.3827, 0.9239, 1.0), (0.5556, 0.8315, -1.0), (0.5556, 0.8315, 1.0), (0.7071, 0.7071, -1.0), (0.7071, 0.7071, 1.0), (0.8315, 0.5556, -1.0), (0.8315, 0.5556, 1.0), (0.9239, 0.3827, -1.0), (0.9239, 0.3827, 1.0), (0.9808, 0.1951, -1.0), (0.9808, 0.1951, 1.0), (1.0, -1.192e-07, -1.0), (1.0, -1.192e-07, 1.0), (0.9808, -0.1951, -1.0), (0.9808, -0.1951, 1.0), (0.9239, -0.3827, -1.0), (0.9239, -0.3827, 1.0), (0.8315, -0.5556, -1.0), (0.8315, -0.5556, 1.0), (0.7071, -0.7071, -1.0), (0.7071, -0.7071, 1.0), (0.5556, -0.8315, -1.0), (0.5556, -0.8315, 1.0), (0.3827, -0.9239, -1.0), (0.3827, -0.9239, 1.0), (0.1951, -0.9808, -1.0), (0.1951, -0.9808, 1.0), (1.192e-06, -1.0, -1.0), (1.192e-06, -1.0, 1.0), (-0.1951, -0.9808, -1.0), (-0.1951, -0.9808, 1.0), (-0.3827, -0.9239, -1.0), (-0.3827, -0.9239, 1.0), (-0.5556, -0.8315, -1.0), (-0.5556, -0.8315, 1.0), (-0.7071, -0.7071, -1.0), (-0.7071, -0.7071, 1.0), (-0.8315, -0.5556, -1.0), (-0.8315, -0.5556, 1.0), (-0.9239, -0.3827, -1.0), (-0.9239, -0.3827, 1.0), (-0.9808, -0.1951, -1.0), (-0.9808, -0.1951, 1.0), (-1.0, 8.345e-07, -1.0), (-1.0, 8.345e-07, 1.0), (-0.9808, 0.1951, -1.0), (-0.9808, 0.1951, 1.0), (-0.9239, 0.3827, -1.0), (-0.9239, 0.3827, 1.0), (-0.8315, 0.5556, -1.0), (-0.8315, 0.5556, 1.0), (-0.7071, 0.7071, -1.0), (-0.7071, 0.7071, 1.0), (-0.5556, 0.8315, -1.0), (-0.5556, 0.8315, 1.0), (-0.3827, 0.9239, -1.0), (-0.3827, 0.9239, 1.0), (-0.1951, 0.9808, -1.0), (-0.1951, 0.9808, 1.0)], [], [(0, 1, 3, 2), (2, 3, 5, 4), (4, 5, 7, 6), (6, 7, 9, 8), (8, 9, 11, 10), (10, 11, 13, 12), (12, 13, 15, 14), (14, 15, 17, 16), (16, 17, 19, 18), (18, 19, 21, 20), (20, 21, 23, 22), (22, 23, 25, 24), (24, 25, 27, 26), (26, 27, 29, 28), (28, 29, 31, 30), (30, 31, 33, 32), (32, 33, 35, 34), (34, 35, 37, 36), (36, 37, 39, 38), (38, 39, 41, 40), (40, 41, 43, 42), (42, 43, 45, 44), (44, 45, 47, 46), (46, 47, 49, 48), (48, 49, 51, 50), (50, 51, 53, 52), (52, 53, 55, 54), (54, 55, 57, 56), (56, 57, 59, 58), (58, 59, 61, 60), (3, 1, 63, 61, 59, 57, 55, 53, 51, 49, 47, 45, 43, 41, 39, 37, 35, 33, 31, 29, 27, 25, 23, 21, 19, 17, 15, 13, 11, 9, 7, 5), (60, 61, 63, 62), (62, 63, 1, 0), (0, 2, 4, 6, 8, 10, 12, 14, 16, 18, 20, 22, 24, 26, 28, 30, 32, 34, 36, 38, 40, 42, 44, 46, 48, 50, 52, 54, 56, 58, 60, 62)])
me_cylinder_008.polygons.foreach_set('use_smooth', [True] * 34)
me_cylinder_008.materials.append(mat_material_007)
me_cylinder_008.use_remesh_preserve_volume = False
me_cylinder_008.use_remesh_preserve_attributes = False
me_cylinder_008.use_mirror_vertex_groups = False
me_cylinder_008.update()
me_cylinder_007 = bpy.data.meshes.new('Cylinder.007')
me_cylinder_007.from_pydata([(1.192e-06, 1.0, -1.0), (1.192e-06, 1.0, 1.0), (0.1951, 0.9808, -1.0), (0.1951, 0.9808, 1.0), (0.3827, 0.9239, -1.0), (0.3827, 0.9239, 1.0), (0.5556, 0.8315, -1.0), (0.5556, 0.8315, 1.0), (0.7071, 0.7071, -1.0), (0.7071, 0.7071, 1.0), (0.8315, 0.5556, -1.0), (0.8315, 0.5556, 1.0), (0.9239, 0.3827, -1.0), (0.9239, 0.3827, 1.0), (0.9808, 0.1951, -1.0), (0.9808, 0.1951, 1.0), (1.0, -1.192e-07, -1.0), (1.0, -1.192e-07, 1.0), (0.9808, -0.1951, -1.0), (0.9808, -0.1951, 1.0), (0.9239, -0.3827, -1.0), (0.9239, -0.3827, 1.0), (0.8315, -0.5556, -1.0), (0.8315, -0.5556, 1.0), (0.7071, -0.7071, -1.0), (0.7071, -0.7071, 1.0), (0.5556, -0.8315, -1.0), (0.5556, -0.8315, 1.0), (0.3827, -0.9239, -1.0), (0.3827, -0.9239, 1.0), (0.1951, -0.9808, -1.0), (0.1951, -0.9808, 1.0), (1.192e-06, -1.0, -1.0), (1.192e-06, -1.0, 1.0), (-0.1951, -0.9808, -1.0), (-0.1951, -0.9808, 1.0), (-0.3827, -0.9239, -1.0), (-0.3827, -0.9239, 1.0), (-0.5556, -0.8315, -1.0), (-0.5556, -0.8315, 1.0), (-0.7071, -0.7071, -1.0), (-0.7071, -0.7071, 1.0), (-0.8315, -0.5556, -1.0), (-0.8315, -0.5556, 1.0), (-0.9239, -0.3827, -1.0), (-0.9239, -0.3827, 1.0), (-0.9808, -0.1951, -1.0), (-0.9808, -0.1951, 1.0), (-1.0, 8.345e-07, -1.0), (-1.0, 8.345e-07, 1.0), (-0.9808, 0.1951, -1.0), (-0.9808, 0.1951, 1.0), (-0.9239, 0.3827, -1.0), (-0.9239, 0.3827, 1.0), (-0.8315, 0.5556, -1.0), (-0.8315, 0.5556, 1.0), (-0.7071, 0.7071, -1.0), (-0.7071, 0.7071, 1.0), (-0.5556, 0.8315, -1.0), (-0.5556, 0.8315, 1.0), (-0.3827, 0.9239, -1.0), (-0.3827, 0.9239, 1.0), (-0.1951, 0.9808, -1.0), (-0.1951, 0.9808, 1.0)], [], [(0, 1, 3, 2), (2, 3, 5, 4), (4, 5, 7, 6), (6, 7, 9, 8), (8, 9, 11, 10), (10, 11, 13, 12), (12, 13, 15, 14), (14, 15, 17, 16), (16, 17, 19, 18), (18, 19, 21, 20), (20, 21, 23, 22), (22, 23, 25, 24), (24, 25, 27, 26), (26, 27, 29, 28), (28, 29, 31, 30), (30, 31, 33, 32), (32, 33, 35, 34), (34, 35, 37, 36), (36, 37, 39, 38), (38, 39, 41, 40), (40, 41, 43, 42), (42, 43, 45, 44), (44, 45, 47, 46), (46, 47, 49, 48), (48, 49, 51, 50), (50, 51, 53, 52), (52, 53, 55, 54), (54, 55, 57, 56), (56, 57, 59, 58), (58, 59, 61, 60), (3, 1, 63, 61, 59, 57, 55, 53, 51, 49, 47, 45, 43, 41, 39, 37, 35, 33, 31, 29, 27, 25, 23, 21, 19, 17, 15, 13, 11, 9, 7, 5), (60, 61, 63, 62), (62, 63, 1, 0), (0, 2, 4, 6, 8, 10, 12, 14, 16, 18, 20, 22, 24, 26, 28, 30, 32, 34, 36, 38, 40, 42, 44, 46, 48, 50, 52, 54, 56, 58, 60, 62)])
me_cylinder_007.polygons.foreach_set('use_smooth', [True] * 34)
me_cylinder_007.materials.append(mat_material_006)
me_cylinder_007.use_remesh_preserve_volume = False
me_cylinder_007.use_remesh_preserve_attributes = False
me_cylinder_007.use_mirror_vertex_groups = False
me_cylinder_007.update()
me_cylinder_006 = bpy.data.meshes.new('Cylinder.006')
me_cylinder_006.from_pydata([(1.192e-06, 1.0, -1.0), (1.192e-06, 1.0, 1.0), (0.1951, 0.9808, -1.0), (0.1951, 0.9808, 1.0), (0.3827, 0.9239, -1.0), (0.3827, 0.9239, 1.0), (0.5556, 0.8315, -1.0), (0.5556, 0.8315, 1.0), (0.7071, 0.7071, -1.0), (0.7071, 0.7071, 1.0), (0.8315, 0.5556, -1.0), (0.8315, 0.5556, 1.0), (0.9239, 0.3827, -1.0), (0.9239, 0.3827, 1.0), (0.9808, 0.1951, -1.0), (0.9808, 0.1951, 1.0), (1.0, -1.192e-07, -1.0), (1.0, -1.192e-07, 1.0), (0.9808, -0.1951, -1.0), (0.9808, -0.1951, 1.0), (0.9239, -0.3827, -1.0), (0.9239, -0.3827, 1.0), (0.8315, -0.5556, -1.0), (0.8315, -0.5556, 1.0), (0.7071, -0.7071, -1.0), (0.7071, -0.7071, 1.0), (0.5556, -0.8315, -1.0), (0.5556, -0.8315, 1.0), (0.3827, -0.9239, -1.0), (0.3827, -0.9239, 1.0), (0.1951, -0.9808, -1.0), (0.1951, -0.9808, 1.0), (1.192e-06, -1.0, -1.0), (1.192e-06, -1.0, 1.0), (-0.1951, -0.9808, -1.0), (-0.1951, -0.9808, 1.0), (-0.3827, -0.9239, -1.0), (-0.3827, -0.9239, 1.0), (-0.5556, -0.8315, -1.0), (-0.5556, -0.8315, 1.0), (-0.7071, -0.7071, -1.0), (-0.7071, -0.7071, 1.0), (-0.8315, -0.5556, -1.0), (-0.8315, -0.5556, 1.0), (-0.9239, -0.3827, -1.0), (-0.9239, -0.3827, 1.0), (-0.9808, -0.1951, -1.0), (-0.9808, -0.1951, 1.0), (-1.0, 8.345e-07, -1.0), (-1.0, 8.345e-07, 1.0), (-0.9808, 0.1951, -1.0), (-0.9808, 0.1951, 1.0), (-0.9239, 0.3827, -1.0), (-0.9239, 0.3827, 1.0), (-0.8315, 0.5556, -1.0), (-0.8315, 0.5556, 1.0), (-0.7071, 0.7071, -1.0), (-0.7071, 0.7071, 1.0), (-0.5556, 0.8315, -1.0), (-0.5556, 0.8315, 1.0), (-0.3827, 0.9239, -1.0), (-0.3827, 0.9239, 1.0), (-0.1951, 0.9808, -1.0), (-0.1951, 0.9808, 1.0)], [], [(0, 1, 3, 2), (2, 3, 5, 4), (4, 5, 7, 6), (6, 7, 9, 8), (8, 9, 11, 10), (10, 11, 13, 12), (12, 13, 15, 14), (14, 15, 17, 16), (16, 17, 19, 18), (18, 19, 21, 20), (20, 21, 23, 22), (22, 23, 25, 24), (24, 25, 27, 26), (26, 27, 29, 28), (28, 29, 31, 30), (30, 31, 33, 32), (32, 33, 35, 34), (34, 35, 37, 36), (36, 37, 39, 38), (38, 39, 41, 40), (40, 41, 43, 42), (42, 43, 45, 44), (44, 45, 47, 46), (46, 47, 49, 48), (48, 49, 51, 50), (50, 51, 53, 52), (52, 53, 55, 54), (54, 55, 57, 56), (56, 57, 59, 58), (58, 59, 61, 60), (3, 1, 63, 61, 59, 57, 55, 53, 51, 49, 47, 45, 43, 41, 39, 37, 35, 33, 31, 29, 27, 25, 23, 21, 19, 17, 15, 13, 11, 9, 7, 5), (60, 61, 63, 62), (62, 63, 1, 0), (0, 2, 4, 6, 8, 10, 12, 14, 16, 18, 20, 22, 24, 26, 28, 30, 32, 34, 36, 38, 40, 42, 44, 46, 48, 50, 52, 54, 56, 58, 60, 62)])
me_cylinder_006.polygons.foreach_set('use_smooth', [True] * 34)
me_cylinder_006.materials.append(mat_material_005)
me_cylinder_006.use_remesh_preserve_volume = False
me_cylinder_006.use_remesh_preserve_attributes = False
me_cylinder_006.use_mirror_vertex_groups = False
me_cylinder_006.update()
me_cylinder_005 = bpy.data.meshes.new('Cylinder.005')
me_cylinder_005.from_pydata([(1.192e-06, 1.0, -1.0), (1.192e-06, 1.0, 1.0), (0.1951, 0.9808, -1.0), (0.1951, 0.9808, 1.0), (0.3827, 0.9239, -1.0), (0.3827, 0.9239, 1.0), (0.5556, 0.8315, -1.0), (0.5556, 0.8315, 1.0), (0.7071, 0.7071, -1.0), (0.7071, 0.7071, 1.0), (0.8315, 0.5556, -1.0), (0.8315, 0.5556, 1.0), (0.9239, 0.3827, -1.0), (0.9239, 0.3827, 1.0), (0.9808, 0.1951, -1.0), (0.9808, 0.1951, 1.0), (1.0, -1.192e-07, -1.0), (1.0, -1.192e-07, 1.0), (0.9808, -0.1951, -1.0), (0.9808, -0.1951, 1.0), (0.9239, -0.3827, -1.0), (0.9239, -0.3827, 1.0), (0.8315, -0.5556, -1.0), (0.8315, -0.5556, 1.0), (0.7071, -0.7071, -1.0), (0.7071, -0.7071, 1.0), (0.5556, -0.8315, -1.0), (0.5556, -0.8315, 1.0), (0.3827, -0.9239, -1.0), (0.3827, -0.9239, 1.0), (0.1951, -0.9808, -1.0), (0.1951, -0.9808, 1.0), (1.192e-06, -1.0, -1.0), (1.192e-06, -1.0, 1.0), (-0.1951, -0.9808, -1.0), (-0.1951, -0.9808, 1.0), (-0.3827, -0.9239, -1.0), (-0.3827, -0.9239, 1.0), (-0.5556, -0.8315, -1.0), (-0.5556, -0.8315, 1.0), (-0.7071, -0.7071, -1.0), (-0.7071, -0.7071, 1.0), (-0.8315, -0.5556, -1.0), (-0.8315, -0.5556, 1.0), (-0.9239, -0.3827, -1.0), (-0.9239, -0.3827, 1.0), (-0.9808, -0.1951, -1.0), (-0.9808, -0.1951, 1.0), (-1.0, 8.345e-07, -1.0), (-1.0, 8.345e-07, 1.0), (-0.9808, 0.1951, -1.0), (-0.9808, 0.1951, 1.0), (-0.9239, 0.3827, -1.0), (-0.9239, 0.3827, 1.0), (-0.8315, 0.5556, -1.0), (-0.8315, 0.5556, 1.0), (-0.7071, 0.7071, -1.0), (-0.7071, 0.7071, 1.0), (-0.5556, 0.8315, -1.0), (-0.5556, 0.8315, 1.0), (-0.3827, 0.9239, -1.0), (-0.3827, 0.9239, 1.0), (-0.1951, 0.9808, -1.0), (-0.1951, 0.9808, 1.0)], [], [(0, 1, 3, 2), (2, 3, 5, 4), (4, 5, 7, 6), (6, 7, 9, 8), (8, 9, 11, 10), (10, 11, 13, 12), (12, 13, 15, 14), (14, 15, 17, 16), (16, 17, 19, 18), (18, 19, 21, 20), (20, 21, 23, 22), (22, 23, 25, 24), (24, 25, 27, 26), (26, 27, 29, 28), (28, 29, 31, 30), (30, 31, 33, 32), (32, 33, 35, 34), (34, 35, 37, 36), (36, 37, 39, 38), (38, 39, 41, 40), (40, 41, 43, 42), (42, 43, 45, 44), (44, 45, 47, 46), (46, 47, 49, 48), (48, 49, 51, 50), (50, 51, 53, 52), (52, 53, 55, 54), (54, 55, 57, 56), (56, 57, 59, 58), (58, 59, 61, 60), (3, 1, 63, 61, 59, 57, 55, 53, 51, 49, 47, 45, 43, 41, 39, 37, 35, 33, 31, 29, 27, 25, 23, 21, 19, 17, 15, 13, 11, 9, 7, 5), (60, 61, 63, 62), (62, 63, 1, 0), (0, 2, 4, 6, 8, 10, 12, 14, 16, 18, 20, 22, 24, 26, 28, 30, 32, 34, 36, 38, 40, 42, 44, 46, 48, 50, 52, 54, 56, 58, 60, 62)])
me_cylinder_005.polygons.foreach_set('use_smooth', [True] * 34)
me_cylinder_005.materials.append(mat_material_004)
me_cylinder_005.use_remesh_preserve_volume = False
me_cylinder_005.use_remesh_preserve_attributes = False
me_cylinder_005.use_mirror_vertex_groups = False
me_cylinder_005.update()
me_cylinder_004 = bpy.data.meshes.new('Cylinder.004')
me_cylinder_004.from_pydata([(1.192e-06, 1.0, -1.0), (1.192e-06, 1.0, 1.0), (0.1951, 0.9808, -1.0), (0.1951, 0.9808, 1.0), (0.3827, 0.9239, -1.0), (0.3827, 0.9239, 1.0), (0.5556, 0.8315, -1.0), (0.5556, 0.8315, 1.0), (0.7071, 0.7071, -1.0), (0.7071, 0.7071, 1.0), (0.8315, 0.5556, -1.0), (0.8315, 0.5556, 1.0), (0.9239, 0.3827, -1.0), (0.9239, 0.3827, 1.0), (0.9808, 0.1951, -1.0), (0.9808, 0.1951, 1.0), (1.0, -1.192e-07, -1.0), (1.0, -1.192e-07, 1.0), (0.9808, -0.1951, -1.0), (0.9808, -0.1951, 1.0), (0.9239, -0.3827, -1.0), (0.9239, -0.3827, 1.0), (0.8315, -0.5556, -1.0), (0.8315, -0.5556, 1.0), (0.7071, -0.7071, -1.0), (0.7071, -0.7071, 1.0), (0.5556, -0.8315, -1.0), (0.5556, -0.8315, 1.0), (0.3827, -0.9239, -1.0), (0.3827, -0.9239, 1.0), (0.1951, -0.9808, -1.0), (0.1951, -0.9808, 1.0), (1.192e-06, -1.0, -1.0), (1.192e-06, -1.0, 1.0), (-0.1951, -0.9808, -1.0), (-0.1951, -0.9808, 1.0), (-0.3827, -0.9239, -1.0), (-0.3827, -0.9239, 1.0), (-0.5556, -0.8315, -1.0), (-0.5556, -0.8315, 1.0), (-0.7071, -0.7071, -1.0), (-0.7071, -0.7071, 1.0), (-0.8315, -0.5556, -1.0), (-0.8315, -0.5556, 1.0), (-0.9239, -0.3827, -1.0), (-0.9239, -0.3827, 1.0), (-0.9808, -0.1951, -1.0), (-0.9808, -0.1951, 1.0), (-1.0, 8.345e-07, -1.0), (-1.0, 8.345e-07, 1.0), (-0.9808, 0.1951, -1.0), (-0.9808, 0.1951, 1.0), (-0.9239, 0.3827, -1.0), (-0.9239, 0.3827, 1.0), (-0.8315, 0.5556, -1.0), (-0.8315, 0.5556, 1.0), (-0.7071, 0.7071, -1.0), (-0.7071, 0.7071, 1.0), (-0.5556, 0.8315, -1.0), (-0.5556, 0.8315, 1.0), (-0.3827, 0.9239, -1.0), (-0.3827, 0.9239, 1.0), (-0.1951, 0.9808, -1.0), (-0.1951, 0.9808, 1.0)], [], [(0, 1, 3, 2), (2, 3, 5, 4), (4, 5, 7, 6), (6, 7, 9, 8), (8, 9, 11, 10), (10, 11, 13, 12), (12, 13, 15, 14), (14, 15, 17, 16), (16, 17, 19, 18), (18, 19, 21, 20), (20, 21, 23, 22), (22, 23, 25, 24), (24, 25, 27, 26), (26, 27, 29, 28), (28, 29, 31, 30), (30, 31, 33, 32), (32, 33, 35, 34), (34, 35, 37, 36), (36, 37, 39, 38), (38, 39, 41, 40), (40, 41, 43, 42), (42, 43, 45, 44), (44, 45, 47, 46), (46, 47, 49, 48), (48, 49, 51, 50), (50, 51, 53, 52), (52, 53, 55, 54), (54, 55, 57, 56), (56, 57, 59, 58), (58, 59, 61, 60), (3, 1, 63, 61, 59, 57, 55, 53, 51, 49, 47, 45, 43, 41, 39, 37, 35, 33, 31, 29, 27, 25, 23, 21, 19, 17, 15, 13, 11, 9, 7, 5), (60, 61, 63, 62), (62, 63, 1, 0), (0, 2, 4, 6, 8, 10, 12, 14, 16, 18, 20, 22, 24, 26, 28, 30, 32, 34, 36, 38, 40, 42, 44, 46, 48, 50, 52, 54, 56, 58, 60, 62)])
me_cylinder_004.polygons.foreach_set('use_smooth', [True] * 34)
me_cylinder_004.materials.append(mat_material_004)
me_cylinder_004.use_remesh_preserve_volume = False
me_cylinder_004.use_remesh_preserve_attributes = False
me_cylinder_004.use_mirror_vertex_groups = False
me_cylinder_004.update()
me_cylinder_003 = bpy.data.meshes.new('Cylinder.003')
me_cylinder_003.from_pydata([(1.192e-06, 1.0, -1.0), (1.192e-06, 1.0, 1.0), (0.1951, 0.9808, -1.0), (0.1951, 0.9808, 1.0), (0.3827, 0.9239, -1.0), (0.3827, 0.9239, 1.0), (0.5556, 0.8315, -1.0), (0.5556, 0.8315, 1.0), (0.7071, 0.7071, -1.0), (0.7071, 0.7071, 1.0), (0.8315, 0.5556, -1.0), (0.8315, 0.5556, 1.0), (0.9239, 0.3827, -1.0), (0.9239, 0.3827, 1.0), (0.9808, 0.1951, -1.0), (0.9808, 0.1951, 1.0), (1.0, -1.192e-07, -1.0), (1.0, -1.192e-07, 1.0), (0.9808, -0.1951, -1.0), (0.9808, -0.1951, 1.0), (0.9239, -0.3827, -1.0), (0.9239, -0.3827, 1.0), (0.8315, -0.5556, -1.0), (0.8315, -0.5556, 1.0), (0.7071, -0.7071, -1.0), (0.7071, -0.7071, 1.0), (0.5556, -0.8315, -1.0), (0.5556, -0.8315, 1.0), (0.3827, -0.9239, -1.0), (0.3827, -0.9239, 1.0), (0.1951, -0.9808, -1.0), (0.1951, -0.9808, 1.0), (1.192e-06, -1.0, -1.0), (1.192e-06, -1.0, 1.0), (-0.1951, -0.9808, -1.0), (-0.1951, -0.9808, 1.0), (-0.3827, -0.9239, -1.0), (-0.3827, -0.9239, 1.0), (-0.5556, -0.8315, -1.0), (-0.5556, -0.8315, 1.0), (-0.7071, -0.7071, -1.0), (-0.7071, -0.7071, 1.0), (-0.8315, -0.5556, -1.0), (-0.8315, -0.5556, 1.0), (-0.9239, -0.3827, -1.0), (-0.9239, -0.3827, 1.0), (-0.9808, -0.1951, -1.0), (-0.9808, -0.1951, 1.0), (-1.0, 8.345e-07, -1.0), (-1.0, 8.345e-07, 1.0), (-0.9808, 0.1951, -1.0), (-0.9808, 0.1951, 1.0), (-0.9239, 0.3827, -1.0), (-0.9239, 0.3827, 1.0), (-0.8315, 0.5556, -1.0), (-0.8315, 0.5556, 1.0), (-0.7071, 0.7071, -1.0), (-0.7071, 0.7071, 1.0), (-0.5556, 0.8315, -1.0), (-0.5556, 0.8315, 1.0), (-0.3827, 0.9239, -1.0), (-0.3827, 0.9239, 1.0), (-0.1951, 0.9808, -1.0), (-0.1951, 0.9808, 1.0)], [], [(0, 1, 3, 2), (2, 3, 5, 4), (4, 5, 7, 6), (6, 7, 9, 8), (8, 9, 11, 10), (10, 11, 13, 12), (12, 13, 15, 14), (14, 15, 17, 16), (16, 17, 19, 18), (18, 19, 21, 20), (20, 21, 23, 22), (22, 23, 25, 24), (24, 25, 27, 26), (26, 27, 29, 28), (28, 29, 31, 30), (30, 31, 33, 32), (32, 33, 35, 34), (34, 35, 37, 36), (36, 37, 39, 38), (38, 39, 41, 40), (40, 41, 43, 42), (42, 43, 45, 44), (44, 45, 47, 46), (46, 47, 49, 48), (48, 49, 51, 50), (50, 51, 53, 52), (52, 53, 55, 54), (54, 55, 57, 56), (56, 57, 59, 58), (58, 59, 61, 60), (3, 1, 63, 61, 59, 57, 55, 53, 51, 49, 47, 45, 43, 41, 39, 37, 35, 33, 31, 29, 27, 25, 23, 21, 19, 17, 15, 13, 11, 9, 7, 5), (60, 61, 63, 62), (62, 63, 1, 0), (0, 2, 4, 6, 8, 10, 12, 14, 16, 18, 20, 22, 24, 26, 28, 30, 32, 34, 36, 38, 40, 42, 44, 46, 48, 50, 52, 54, 56, 58, 60, 62)])
me_cylinder_003.polygons.foreach_set('use_smooth', [True] * 34)
me_cylinder_003.materials.append(mat_material_004)
me_cylinder_003.use_remesh_preserve_volume = False
me_cylinder_003.use_remesh_preserve_attributes = False
me_cylinder_003.use_mirror_vertex_groups = False
me_cylinder_003.update()
me_cylinder_002 = bpy.data.meshes.new('Cylinder.002')
me_cylinder_002.from_pydata([(1.192e-06, 1.0, -1.0), (1.192e-06, 1.0, 1.0), (0.1951, 0.9808, -1.0), (0.1951, 0.9808, 1.0), (0.3827, 0.9239, -1.0), (0.3827, 0.9239, 1.0), (0.5556, 0.8315, -1.0), (0.5556, 0.8315, 1.0), (0.7071, 0.7071, -1.0), (0.7071, 0.7071, 1.0), (0.8315, 0.5556, -1.0), (0.8315, 0.5556, 1.0), (0.9239, 0.3827, -1.0), (0.9239, 0.3827, 1.0), (0.9808, 0.1951, -1.0), (0.9808, 0.1951, 1.0), (1.0, -1.192e-07, -1.0), (1.0, -1.192e-07, 1.0), (0.9808, -0.1951, -1.0), (0.9808, -0.1951, 1.0), (0.9239, -0.3827, -1.0), (0.9239, -0.3827, 1.0), (0.8315, -0.5556, -1.0), (0.8315, -0.5556, 1.0), (0.7071, -0.7071, -1.0), (0.7071, -0.7071, 1.0), (0.5556, -0.8315, -1.0), (0.5556, -0.8315, 1.0), (0.3827, -0.9239, -1.0), (0.3827, -0.9239, 1.0), (0.1951, -0.9808, -1.0), (0.1951, -0.9808, 1.0), (1.192e-06, -1.0, -1.0), (1.192e-06, -1.0, 1.0), (-0.1951, -0.9808, -1.0), (-0.1951, -0.9808, 1.0), (-0.3827, -0.9239, -1.0), (-0.3827, -0.9239, 1.0), (-0.5556, -0.8315, -1.0), (-0.5556, -0.8315, 1.0), (-0.7071, -0.7071, -1.0), (-0.7071, -0.7071, 1.0), (-0.8315, -0.5556, -1.0), (-0.8315, -0.5556, 1.0), (-0.9239, -0.3827, -1.0), (-0.9239, -0.3827, 1.0), (-0.9808, -0.1951, -1.0), (-0.9808, -0.1951, 1.0), (-1.0, 8.345e-07, -1.0), (-1.0, 8.345e-07, 1.0), (-0.9808, 0.1951, -1.0), (-0.9808, 0.1951, 1.0), (-0.9239, 0.3827, -1.0), (-0.9239, 0.3827, 1.0), (-0.8315, 0.5556, -1.0), (-0.8315, 0.5556, 1.0), (-0.7071, 0.7071, -1.0), (-0.7071, 0.7071, 1.0), (-0.5556, 0.8315, -1.0), (-0.5556, 0.8315, 1.0), (-0.3827, 0.9239, -1.0), (-0.3827, 0.9239, 1.0), (-0.1951, 0.9808, -1.0), (-0.1951, 0.9808, 1.0)], [], [(0, 1, 3, 2), (2, 3, 5, 4), (4, 5, 7, 6), (6, 7, 9, 8), (8, 9, 11, 10), (10, 11, 13, 12), (12, 13, 15, 14), (14, 15, 17, 16), (16, 17, 19, 18), (18, 19, 21, 20), (20, 21, 23, 22), (22, 23, 25, 24), (24, 25, 27, 26), (26, 27, 29, 28), (28, 29, 31, 30), (30, 31, 33, 32), (32, 33, 35, 34), (34, 35, 37, 36), (36, 37, 39, 38), (38, 39, 41, 40), (40, 41, 43, 42), (42, 43, 45, 44), (44, 45, 47, 46), (46, 47, 49, 48), (48, 49, 51, 50), (50, 51, 53, 52), (52, 53, 55, 54), (54, 55, 57, 56), (56, 57, 59, 58), (58, 59, 61, 60), (3, 1, 63, 61, 59, 57, 55, 53, 51, 49, 47, 45, 43, 41, 39, 37, 35, 33, 31, 29, 27, 25, 23, 21, 19, 17, 15, 13, 11, 9, 7, 5), (60, 61, 63, 62), (62, 63, 1, 0), (0, 2, 4, 6, 8, 10, 12, 14, 16, 18, 20, 22, 24, 26, 28, 30, 32, 34, 36, 38, 40, 42, 44, 46, 48, 50, 52, 54, 56, 58, 60, 62)])
me_cylinder_002.polygons.foreach_set('use_smooth', [True] * 34)
me_cylinder_002.materials.append(mat_material_004)
me_cylinder_002.use_remesh_preserve_volume = False
me_cylinder_002.use_remesh_preserve_attributes = False
me_cylinder_002.use_mirror_vertex_groups = False
me_cylinder_002.update()
me_cube_006 = bpy.data.meshes.new('Cube.006')
me_cube_006.from_pydata([(0.0472, -0.9273, 0.4977), (-0.6289, -0.7396, -1.069), (0.0472, 0.9273, 0.4977), (-0.6289, 0.7613, -1.069), (-0.09441, -0.9273, 0.829), (-0.9121, -0.7396, -0.7952), (-0.09441, 0.9273, 0.829), (-0.9121, 0.7613, -0.7952), (1.709, 0.8546, 0.8546), (1.709, 0.8727, 0.4662), (1.709, -0.8546, 0.8546), (1.709, -0.8546, 0.4662), (-0.3721, 0.515, -0.7285), (-0.5458, 0.515, -1.263), (-0.3721, -0.5217, -0.7285), (-0.5458, -0.5217, -1.263), (-0.6987, 0.515, -0.5881), (-0.8724, 0.515, -1.123), (-0.6987, -0.5217, -0.5881), (-0.8724, -0.5217, -1.123), (1.709, 0.8686, 0.5544), (1.709, -0.8546, 0.5544), (-0.1678, -0.6594, -0.00067), (-0.1678, 0.6426, -0.0006699), (-0.3544, 0.6426, 0.3125), (-0.3544, -0.6594, 0.3125)], [], [(22, 1, 3, 23), (23, 3, 7, 24), (24, 7, 5, 25), (25, 5, 1, 22), (7, 3, 1, 5), (20, 9, 11, 21), (10, 21, 11, 0, 4), (4, 0, 2, 6), (6, 2, 9, 20, 8), (10, 4, 6, 8), (0, 11, 9, 2), (12, 13, 15, 14), (14, 15, 19, 18), (18, 19, 17, 16), (16, 17, 13, 12), (14, 18, 16, 12), (19, 15, 13, 17), (8, 20, 21, 10), (4, 25, 22, 0), (6, 24, 25, 4), (2, 23, 24, 6), (0, 22, 23, 2)])
me_cube_006.polygons.foreach_set('use_smooth', [True] * 22)
me_cube_006.materials.append(mat_material_004)
me_cube_006.use_remesh_preserve_volume = False
me_cube_006.use_remesh_preserve_attributes = False
me_cube_006.use_mirror_vertex_groups = False
me_cube_006.update()
me_cube_002 = bpy.data.meshes.new('Cube.002')
me_cube_002.from_pydata([(-1.0, -1.0, -1.0), (-1.0, -1.0, 1.0), (-1.0, 1.0, -1.0), (-1.0, 1.0, 1.0), (1.0, -1.0, -1.0), (1.0, -1.0, 1.0), (1.0, 1.0, -1.0), (1.0, 1.0, 1.0)], [], [(0, 1, 3, 2), (2, 3, 7, 6), (6, 7, 5, 4), (4, 5, 1, 0), (2, 6, 4, 0), (7, 3, 1, 5)])
me_cube_002.materials.append(mat_material_002)
me_cube_002.use_remesh_preserve_volume = False
me_cube_002.use_remesh_preserve_attributes = False
me_cube_002.use_mirror_vertex_groups = False
me_cube_002.update()

# ---- objects
ob_camera = bpy.data.objects.new('Camera', cam_camera)
ob_capsule_009 = bpy.data.objects.new('Capsule.009', me_cube_001)
ob_tv = bpy.data.objects.new('tv', me_cube_003)
ob_cache_avant = bpy.data.objects.new('cache_avant', me_cylinder_001)
ob_cube_arriere = bpy.data.objects.new('cube_arriere', me_cube)
ob_cache_arriere = bpy.data.objects.new('cache_arriere', me_cylinder)
ob_pneu_ar_d_009 = bpy.data.objects.new('pneu_ar_d.009', me_cylinder_087)
ob_pneu_ar_g_009 = bpy.data.objects.new('pneu_ar_g.009', me_cylinder_086)
ob_pneu_av_d_009 = bpy.data.objects.new('pneu_av_d.009', me_cylinder_085)
ob_pneu_av_g_009 = bpy.data.objects.new('pneu_av_g.009', me_cylinder_084)
ob_roue_ar_d_009 = bpy.data.objects.new('roue_ar_d.009', me_cylinder_083)
ob_roue_ar_g_009 = bpy.data.objects.new('roue_ar_g.009', me_cylinder_082)
ob_roue_av_d_009 = bpy.data.objects.new('roue_av_d.009', me_cylinder_081)
ob_roue_av_g_009 = bpy.data.objects.new('roue_av_g.009', me_cylinder_080)
ob_toit_009 = bpy.data.objects.new('Toit.009', me_cube_018)
ob_siege = bpy.data.objects.new('Siege', me_cube_000)
ob_capsule_000 = bpy.data.objects.new('Capsule.000', me_cube_008)
ob_toit_000 = bpy.data.objects.new('Toit.000', me_cube_005)
ob_cache_arriere_001 = bpy.data.objects.new('cache_arriere.001', me_cylinder_011)
ob_cache_avant_001 = bpy.data.objects.new('cache_avant.001', me_cylinder_010)
ob_cube_arriere_001 = bpy.data.objects.new('cube_arriere.001', me_cube_007)
ob_pneu_ar_d_000 = bpy.data.objects.new('pneu_ar_d.000', me_cylinder_009)
ob_pneu_ar_g_000 = bpy.data.objects.new('pneu_ar_g.000', me_cylinder_008)
ob_pneu_av_d_000 = bpy.data.objects.new('pneu_av_d.000', me_cylinder_007)
ob_pneu_av_g_000 = bpy.data.objects.new('pneu_av_g.000', me_cylinder_006)
ob_roue_ar_d_000 = bpy.data.objects.new('roue_ar_d.000', me_cylinder_005)
ob_roue_ar_g_000 = bpy.data.objects.new('roue_ar_g.000', me_cylinder_004)
ob_roue_av_d_000 = bpy.data.objects.new('roue_av_d.000', me_cylinder_003)
ob_roue_av_g_000 = bpy.data.objects.new('roue_av_g.000', me_cylinder_002)
ob_siege_001 = bpy.data.objects.new('Siege.001', me_cube_006)
ob_tv_001 = bpy.data.objects.new('tv.001', me_cube_002)

# ---- transforms, parenting, visibility, modifiers, constraints
ob_camera.location = (7.481, -6.508, 5.344)
ob_camera.rotation_euler = (1.109, 0.0, 0.8149)
ob_camera.lock_rotations_4d = False
ob_camera.empty_display_type = 'ARROWS'
ob_camera.color = (0.0, 0.0, 0.0, 0.0)
ob_camera.display_type = 'WIRE'
ob_camera.lineart.crease_threshold = 0.0
ob_capsule_009.location = (0.0, -4.869, 1.052)
ob_capsule_009.lineart.crease_threshold = 0.0
_m = ob_capsule_009.modifiers.new('Subsurf', 'SUBSURF')
_m.uv_smooth = 'PRESERVE_CORNERS'
_m.quality = 2
_m.levels = 3
_m.show_only_control_edges = False
ob_tv.parent = ob_capsule_009
ob_tv.matrix_parent_inverse = Matrix(((1.0, 0.0, 0.0, -0.0), (0.0, 1.0, 0.0, 0.7186), (0.0, 0.0, 1.0, -1.052), (0.0, 0.0, 0.0, 1.0)))
ob_tv.location = (-0.01564, 1.676, 1.343)
ob_tv.rotation_euler = (-0.2322, -0.0, 0.0)
ob_tv.scale = (0.5282, -0.01962, 0.2629)
ob_tv.lineart.crease_threshold = 0.0
ob_cache_avant.parent = ob_capsule_009
ob_cache_avant.matrix_parent_inverse = Matrix(((1.0, 0.0, 0.0, -0.0), (0.0, 1.0, 0.0, 0.7186), (0.0, 0.0, 1.0, -1.052), (0.0, 0.0, 0.0, 1.0)))
ob_cache_avant.location = (-0.03043, 2.406, 0.9381)
ob_cache_avant.rotation_euler = (1.315, -0.0, 0.0)
ob_cache_avant.scale = (0.8097, 0.8097, 0.8097)
ob_cache_avant.lineart.crease_threshold = 0.0
ob_cube_arriere.parent = ob_capsule_009
ob_cube_arriere.matrix_parent_inverse = Matrix(((1.0, 0.0, 0.0, -0.0), (0.0, 1.0, 0.0, 0.7186), (0.0, 0.0, 1.0, -1.052), (0.0, 0.0, 0.0, 1.0)))
ob_cube_arriere.location = (1.576, -0.7471, 0.8506)
ob_cube_arriere.scale = (0.3682, 0.3682, 0.3682)
ob_cube_arriere.lineart.crease_threshold = 0.0
_m = ob_cube_arriere.modifiers.new('Subsurf', 'SUBSURF')
_m.uv_smooth = 'PRESERVE_CORNERS'
_m.quality = 2
_m.subdivision_type = 'SIMPLE'
_m.levels = 4
ob_cache_arriere.parent = ob_capsule_009
ob_cache_arriere.matrix_parent_inverse = Matrix(((1.0, 0.0, 0.0, -0.0), (0.0, 1.0, 0.0, 0.7186), (0.0, 0.0, 1.0, -1.052), (0.0, 0.0, 0.0, 1.0)))
ob_cache_arriere.location = (-0.03392, -1.808, 1.077)
ob_cache_arriere.rotation_euler = (1.582, -0.0, 0.0)
ob_cache_arriere.scale = (0.8821, 0.8821, 0.8821)
ob_cache_arriere.lineart.crease_threshold = 0.0
ob_pneu_ar_d_009.parent = ob_capsule_009
ob_pneu_ar_d_009.matrix_parent_inverse = Matrix(((1.0, 0.0, 0.0, -0.0), (0.0, 1.0, 0.0, -0.0), (0.0, 0.0, 1.0, -1.052), (0.0, 0.0, 0.0, 1.0)))
ob_pneu_ar_d_009.location = (0.6765, -0.06399, 0.5299)
ob_pneu_ar_d_009.rotation_euler = (1.309, 0.0, 1.571)
ob_pneu_ar_d_009.scale = (0.4662, 0.466, 0.09362)
ob_pneu_ar_d_009.lineart.crease_threshold = 0.0
_m = ob_pneu_ar_d_009.modifiers.new('Boolean', 'BOOLEAN')
_m.solver = 'FAST'
ob_pneu_ar_g_009.parent = ob_capsule_009
ob_pneu_ar_g_009.matrix_parent_inverse = Matrix(((1.0, 0.0, 0.0, -0.0), (0.0, 1.0, 0.0, -0.0), (0.0, 0.0, 1.0, -1.052), (0.0, 0.0, 0.0, 1.0)))
ob_pneu_ar_g_009.location = (-0.6765, -0.06399, 0.5299)
ob_pneu_ar_g_009.rotation_euler = (-1.309, 0.0, 1.571)
ob_pneu_ar_g_009.scale = (0.4662, 0.466, 0.09362)
ob_pneu_ar_g_009.lineart.crease_threshold = 0.0
_m = ob_pneu_ar_g_009.modifiers.new('Boolean', 'BOOLEAN')
_m.solver = 'FAST'
ob_pneu_av_d_009.parent = ob_capsule_009
ob_pneu_av_d_009.matrix_parent_inverse = Matrix(((1.0, 0.0, 0.0, -0.0), (0.0, 1.0, 0.0, -0.0), (0.0, 0.0, 1.0, -1.052), (0.0, 0.0, 0.0, 1.0)))
ob_pneu_av_d_009.location = (0.6765, 2.781, 0.5299)
ob_pneu_av_d_009.rotation_euler = (1.309, 0.0, 1.571)
ob_pneu_av_d_009.scale = (0.4662, 0.466, 0.09362)
ob_pneu_av_d_009.lineart.crease_threshold = 0.0
_m = ob_pneu_av_d_009.modifiers.new('Boolean', 'BOOLEAN')
_m.solver = 'FAST'
ob_pneu_av_g_009.parent = ob_capsule_009
ob_pneu_av_g_009.matrix_parent_inverse = Matrix(((1.0, 0.0, 0.0, -0.0), (0.0, 1.0, 0.0, -0.0), (0.0, 0.0, 1.0, -1.052), (0.0, 0.0, 0.0, 1.0)))
ob_pneu_av_g_009.location = (-0.6665, 2.781, 0.5299)
ob_pneu_av_g_009.rotation_euler = (-1.309, 0.0, 1.571)
ob_pneu_av_g_009.scale = (0.4662, 0.466, 0.09362)
ob_pneu_av_g_009.lineart.crease_threshold = 0.0
_m = ob_pneu_av_g_009.modifiers.new('Boolean', 'BOOLEAN')
_m.solver = 'FAST'
ob_roue_ar_d_009.parent = ob_capsule_009
ob_roue_ar_d_009.matrix_parent_inverse = Matrix(((1.0, 0.0, 0.0, -0.0), (0.0, 1.0, 0.0, -0.0), (0.0, 0.0, 1.0, -1.052), (0.0, 0.0, 0.0, 1.0)))
ob_roue_ar_d_009.location = (0.6765, -0.06399, 0.5299)
ob_roue_ar_d_009.rotation_euler = (1.309, 0.0, 1.571)
ob_roue_ar_d_009.scale = (0.4362, 0.4406, 0.1036)
ob_roue_ar_d_009.lineart.crease_threshold = 0.0
ob_roue_ar_g_009.parent = ob_capsule_009
ob_roue_ar_g_009.matrix_parent_inverse = Matrix(((1.0, 0.0, 0.0, -0.0), (0.0, 1.0, 0.0, -0.0), (0.0, 0.0, 1.0, -1.052), (0.0, 0.0, 0.0, 1.0)))
ob_roue_ar_g_009.location = (-0.6765, -0.06399, 0.5299)
ob_roue_ar_g_009.rotation_euler = (-1.309, 0.0, 1.571)
ob_roue_ar_g_009.scale = (0.4362, 0.4406, 0.1036)
ob_roue_ar_g_009.lineart.crease_threshold = 0.0
ob_roue_av_d_009.parent = ob_capsule_009
ob_roue_av_d_009.matrix_parent_inverse = Matrix(((1.0, 0.0, 0.0, -0.0), (0.0, 1.0, 0.0, -0.0), (0.0, 0.0, 1.0, -1.052), (0.0, 0.0, 0.0, 1.0)))
ob_roue_av_d_009.location = (0.6765, 2.781, 0.5299)
ob_roue_av_d_009.rotation_euler = (1.309, 0.0, 1.571)
ob_roue_av_d_009.scale = (0.4362, 0.4406, 0.1036)
ob_roue_av_d_009.lineart.crease_threshold = 0.0
ob_roue_av_g_009.parent = ob_capsule_009
ob_roue_av_g_009.matrix_parent_inverse = Matrix(((1.0, 0.0, 0.0, -0.0), (0.0, 1.0, 0.0, -0.0), (0.0, 0.0, 1.0, -1.052), (0.0, 0.0, 0.0, 1.0)))
ob_roue_av_g_009.location = (-0.6765, 2.781, 0.5299)
ob_roue_av_g_009.rotation_euler = (-1.309, 0.0, 1.571)
ob_roue_av_g_009.scale = (0.4362, 0.4406, 0.1036)
ob_roue_av_g_009.lineart.crease_threshold = 0.0
ob_toit_009.parent = ob_capsule_009
ob_toit_009.matrix_parent_inverse = Matrix(((1.0, 0.0, 0.0, -0.0), (0.0, 1.0, 0.0, -0.0), (0.0, 0.0, 1.0, -1.052), (0.0, 0.0, 0.0, 1.0)))
ob_toit_009.location = (0.0, 0.0, 1.052)
ob_toit_009.lineart.crease_threshold = 0.0
_m = ob_toit_009.modifiers.new('Subsurf', 'SUBSURF')
_m.uv_smooth = 'PRESERVE_CORNERS'
_m.quality = 2
_m.levels = 3
_m.show_only_control_edges = False
ob_siege.parent = ob_capsule_009
ob_siege.matrix_parent_inverse = Matrix(((1.0, 0.0, 0.0, -0.0), (0.0, 1.0, 0.0, 0.7186), (0.0, 0.0, 1.0, -1.052), (0.0, 0.0, 0.0, 1.0)))
ob_siege.location = (0.01474, 0.008496, 0.9473)
ob_siege.rotation_euler = (0.0, -0.0, -1.598)
ob_siege.scale = (-0.8191, -0.8191, -0.8191)
ob_siege.lineart.crease_threshold = 0.0
_m = ob_siege.modifiers.new('Subsurf', 'SUBSURF')
_m.uv_smooth = 'PRESERVE_CORNERS'
_m.quality = 2
_m.levels = 4
_m.show_only_control_edges = False
ob_capsule_000.location = (0.0, 0.9601, 1.052)
ob_capsule_000.lineart.crease_threshold = 0.0
_m = ob_capsule_000.modifiers.new('Subsurf', 'SUBSURF')
_m.uv_smooth = 'PRESERVE_CORNERS'
_m.quality = 2
_m.levels = 3
_m.show_only_control_edges = False
ob_toit_000.parent = ob_capsule_000
ob_toit_000.matrix_parent_inverse = Matrix(((1.0, 0.0, 0.0, -0.0), (0.0, 1.0, 0.0, -0.9601), (0.0, 0.0, 1.0, -1.052), (0.0, 0.0, 0.0, 1.0)))
ob_toit_000.location = (0.01625, 0.9642, 1.067)
ob_toit_000.lineart.crease_threshold = 0.0
_m = ob_toit_000.modifiers.new('Subsurf', 'SUBSURF')
_m.uv_smooth = 'PRESERVE_CORNERS'
_m.quality = 2
_m.levels = 3
_m.show_only_control_edges = False
ob_cache_arriere_001.parent = ob_capsule_000
ob_cache_arriere_001.matrix_parent_inverse = Matrix(((1.0, 0.0, 0.0, -0.0), (0.0, 1.0, 0.0, 0.7186), (0.0, 0.0, 1.0, -1.052), (0.0, 0.0, 0.0, 1.0)))
ob_cache_arriere_001.location = (-0.03392, -1.808, 1.077)
ob_cache_arriere_001.rotation_euler = (1.582, -0.0, 0.0)
ob_cache_arriere_001.scale = (0.8821, 0.8821, 0.8821)
ob_cache_arriere_001.lineart.crease_threshold = 0.0
ob_cache_avant_001.parent = ob_capsule_000
ob_cache_avant_001.matrix_parent_inverse = Matrix(((1.0, 0.0, 0.0, -0.0), (0.0, 1.0, 0.0, 0.7186), (0.0, 0.0, 1.0, -1.052), (0.0, 0.0, 0.0, 1.0)))
ob_cache_avant_001.location = (-0.03043, 2.406, 0.9381)
ob_cache_avant_001.rotation_euler = (1.315, -0.0, 0.0)
ob_cache_avant_001.scale = (0.8097, 0.8097, 0.8097)
ob_cache_avant_001.lineart.crease_threshold = 0.0
ob_cube_arriere_001.parent = ob_capsule_000
ob_cube_arriere_001.matrix_parent_inverse = Matrix(((1.0, 0.0, 0.0, -0.0), (0.0, 1.0, 0.0, 0.7186), (0.0, 0.0, 1.0, -1.052), (0.0, 0.0, 0.0, 1.0)))
ob_cube_arriere_001.location = (1.576, -0.7471, 0.8506)
ob_cube_arriere_001.scale = (0.3682, 0.3682, 0.3682)
ob_cube_arriere_001.lineart.crease_threshold = 0.0
_m = ob_cube_arriere_001.modifiers.new('Subsurf', 'SUBSURF')
_m.uv_smooth = 'PRESERVE_CORNERS'
_m.quality = 2
_m.subdivision_type = 'SIMPLE'
_m.levels = 4
ob_pneu_ar_d_000.parent = ob_capsule_000
ob_pneu_ar_d_000.matrix_parent_inverse = Matrix(((1.0, 0.0, 0.0, -0.0), (0.0, 1.0, 0.0, -0.0), (0.0, 0.0, 1.0, -1.052), (0.0, 0.0, 0.0, 1.0)))
ob_pneu_ar_d_000.location = (0.6765, -0.06399, 0.5299)
ob_pneu_ar_d_000.rotation_euler = (1.309, 0.0, 1.571)
ob_pneu_ar_d_000.scale = (0.4662, 0.466, 0.09362)
ob_pneu_ar_d_000.lineart.crease_threshold = 0.0
_m = ob_pneu_ar_d_000.modifiers.new('Boolean', 'BOOLEAN')
_m.solver = 'FAST'
ob_pneu_ar_g_000.parent = ob_capsule_000
ob_pneu_ar_g_000.matrix_parent_inverse = Matrix(((1.0, 0.0, 0.0, -0.0), (0.0, 1.0, 0.0, -0.0), (0.0, 0.0, 1.0, -1.052), (0.0, 0.0, 0.0, 1.0)))
ob_pneu_ar_g_000.location = (-0.6765, -0.06399, 0.5299)
ob_pneu_ar_g_000.rotation_euler = (-1.309, 0.0, 1.571)
ob_pneu_ar_g_000.scale = (0.4662, 0.466, 0.09362)
ob_pneu_ar_g_000.lineart.crease_threshold = 0.0
_m = ob_pneu_ar_g_000.modifiers.new('Boolean', 'BOOLEAN')
_m.solver = 'FAST'
ob_pneu_av_d_000.parent = ob_capsule_000
ob_pneu_av_d_000.matrix_parent_inverse = Matrix(((1.0, 0.0, 0.0, -0.0), (0.0, 1.0, 0.0, -0.0), (0.0, 0.0, 1.0, -1.052), (0.0, 0.0, 0.0, 1.0)))
ob_pneu_av_d_000.location = (0.6765, 2.781, 0.5299)
ob_pneu_av_d_000.rotation_euler = (1.309, 0.0, 1.571)
ob_pneu_av_d_000.scale = (0.4662, 0.466, 0.09362)
ob_pneu_av_d_000.lineart.crease_threshold = 0.0
_m = ob_pneu_av_d_000.modifiers.new('Boolean', 'BOOLEAN')
_m.solver = 'FAST'
ob_pneu_av_g_000.parent = ob_capsule_000
ob_pneu_av_g_000.matrix_parent_inverse = Matrix(((1.0, 0.0, 0.0, -0.0), (0.0, 1.0, 0.0, -0.0), (0.0, 0.0, 1.0, -1.052), (0.0, 0.0, 0.0, 1.0)))
ob_pneu_av_g_000.location = (-0.6665, 2.781, 0.5299)
ob_pneu_av_g_000.rotation_euler = (-1.309, 0.0, 1.571)
ob_pneu_av_g_000.scale = (0.4662, 0.466, 0.09362)
ob_pneu_av_g_000.lineart.crease_threshold = 0.0
_m = ob_pneu_av_g_000.modifiers.new('Boolean', 'BOOLEAN')
_m.solver = 'FAST'
ob_roue_ar_d_000.parent = ob_capsule_000
ob_roue_ar_d_000.matrix_parent_inverse = Matrix(((1.0, 0.0, 0.0, -0.0), (0.0, 1.0, 0.0, -0.0), (0.0, 0.0, 1.0, -1.052), (0.0, 0.0, 0.0, 1.0)))
ob_roue_ar_d_000.location = (0.6765, -0.06399, 0.5299)
ob_roue_ar_d_000.rotation_euler = (1.309, 0.0, 1.571)
ob_roue_ar_d_000.scale = (0.4362, 0.4406, 0.1036)
ob_roue_ar_d_000.lineart.crease_threshold = 0.0
ob_roue_ar_g_000.parent = ob_capsule_000
ob_roue_ar_g_000.matrix_parent_inverse = Matrix(((1.0, 0.0, 0.0, -0.0), (0.0, 1.0, 0.0, -0.0), (0.0, 0.0, 1.0, -1.052), (0.0, 0.0, 0.0, 1.0)))
ob_roue_ar_g_000.location = (-0.6765, -0.06399, 0.5299)
ob_roue_ar_g_000.rotation_euler = (-1.309, 0.0, 1.571)
ob_roue_ar_g_000.scale = (0.4362, 0.4406, 0.1036)
ob_roue_ar_g_000.lineart.crease_threshold = 0.0
ob_roue_av_d_000.parent = ob_capsule_000
ob_roue_av_d_000.matrix_parent_inverse = Matrix(((1.0, 0.0, 0.0, -0.0), (0.0, 1.0, 0.0, -0.0), (0.0, 0.0, 1.0, -1.052), (0.0, 0.0, 0.0, 1.0)))
ob_roue_av_d_000.location = (0.6765, 2.781, 0.5299)
ob_roue_av_d_000.rotation_euler = (1.309, 0.0, 1.571)
ob_roue_av_d_000.scale = (0.4362, 0.4406, 0.1036)
ob_roue_av_d_000.lineart.crease_threshold = 0.0
ob_roue_av_g_000.parent = ob_capsule_000
ob_roue_av_g_000.matrix_parent_inverse = Matrix(((1.0, 0.0, 0.0, -0.0), (0.0, 1.0, 0.0, -0.0), (0.0, 0.0, 1.0, -1.052), (0.0, 0.0, 0.0, 1.0)))
ob_roue_av_g_000.location = (-0.6765, 2.781, 0.5299)
ob_roue_av_g_000.rotation_euler = (-1.309, 0.0, 1.571)
ob_roue_av_g_000.scale = (0.4362, 0.4406, 0.1036)
ob_roue_av_g_000.lineart.crease_threshold = 0.0
ob_siege_001.parent = ob_capsule_000
ob_siege_001.matrix_parent_inverse = Matrix(((1.0, 0.0, 0.0, -0.0), (0.0, 1.0, 0.0, 0.7186), (0.0, 0.0, 1.0, -1.052), (0.0, 0.0, 0.0, 1.0)))
ob_siege_001.location = (0.01474, 0.008496, 0.9473)
ob_siege_001.rotation_euler = (0.0, -0.0, -1.598)
ob_siege_001.scale = (-0.8191, -0.8191, -0.8191)
ob_siege_001.lineart.crease_threshold = 0.0
_m = ob_siege_001.modifiers.new('Subsurf', 'SUBSURF')
_m.uv_smooth = 'PRESERVE_CORNERS'
_m.quality = 2
_m.levels = 4
_m.show_only_control_edges = False
ob_tv_001.parent = ob_capsule_000
ob_tv_001.matrix_parent_inverse = Matrix(((1.0, 0.0, 0.0, -0.0), (0.0, 1.0, 0.0, 0.7186), (0.0, 0.0, 1.0, -1.052), (0.0, 0.0, 0.0, 1.0)))
ob_tv_001.location = (-0.01564, 1.676, 1.343)
ob_tv_001.rotation_euler = (-0.2322, -0.0, 0.0)
ob_tv_001.scale = (0.5282, -0.01962, 0.2629)
ob_tv_001.lineart.crease_threshold = 0.0

# ---- collection membership
col_collection_1.objects.link(ob_camera)
col_collection_1.objects.link(ob_capsule_009)
col_collection_1.objects.link(ob_tv)
col_collection_1.objects.link(ob_cache_avant)
col_collection_1.objects.link(ob_cube_arriere)
col_collection_1.objects.link(ob_cache_arriere)
col_collection_1.objects.link(ob_pneu_ar_d_009)
col_collection_1.objects.link(ob_pneu_ar_g_009)
col_collection_1.objects.link(ob_pneu_av_d_009)
col_collection_1.objects.link(ob_pneu_av_g_009)
col_collection_1.objects.link(ob_roue_ar_d_009)
col_collection_1.objects.link(ob_roue_ar_g_009)
col_collection_1.objects.link(ob_roue_av_d_009)
col_collection_1.objects.link(ob_roue_av_g_009)
col_collection_1.objects.link(ob_toit_009)
col_collection_1.objects.link(ob_siege)
col_collection_1.objects.link(ob_capsule_000)
col_collection_1.objects.link(ob_toit_000)
col_collection_1.objects.link(ob_cache_arriere_001)
col_collection_1.objects.link(ob_cache_avant_001)
col_collection_1.objects.link(ob_cube_arriere_001)
col_collection_1.objects.link(ob_pneu_ar_d_000)
col_collection_1.objects.link(ob_pneu_ar_g_000)
col_collection_1.objects.link(ob_pneu_av_d_000)
col_collection_1.objects.link(ob_pneu_av_g_000)
col_collection_1.objects.link(ob_roue_ar_d_000)
col_collection_1.objects.link(ob_roue_ar_g_000)
col_collection_1.objects.link(ob_roue_av_d_000)
col_collection_1.objects.link(ob_roue_av_g_000)
col_collection_1.objects.link(ob_siege_001)
col_collection_1.objects.link(ob_tv_001)

# ---- scene / render settings (as saved in the file)
scene.camera = ob_camera
scene.frame_start = 1; scene.frame_end = 250; scene.frame_set(1)
scene.render.engine = 'CYCLES'
scene.render.resolution_percentage = 50
scene.render.dither_intensity = 0.0
scene.cycles.use_denoising = False
scene.cycles.samples = 128
scene.cycles.sampling_pattern = 'TABULATED_SOBOL'
scene.cycles.use_adaptive_sampling = False
scene.cycles.use_light_tree = False
scene.cycles.blur_glossy = 0.0
scene.cycles.sample_clamp_indirect = 0.0
scene.view_settings.view_transform = 'Standard'
bpy.context.view_layer.update()

# ---- added for rendering (the .blend has no usable light): sun
light_auto_sun = bpy.data.lights.new('AutoSun', 'SUN')
light_auto_sun.energy = 3.0
light_auto_sun.angle = 0.0523599
ob_auto_sun = bpy.data.objects.new('AutoSun', light_auto_sun)
scene.collection.objects.link(ob_auto_sun)
ob_auto_sun.rotation_euler = (0.872665, 0.174533, 0.523599)
bpy.context.view_layer.update()
